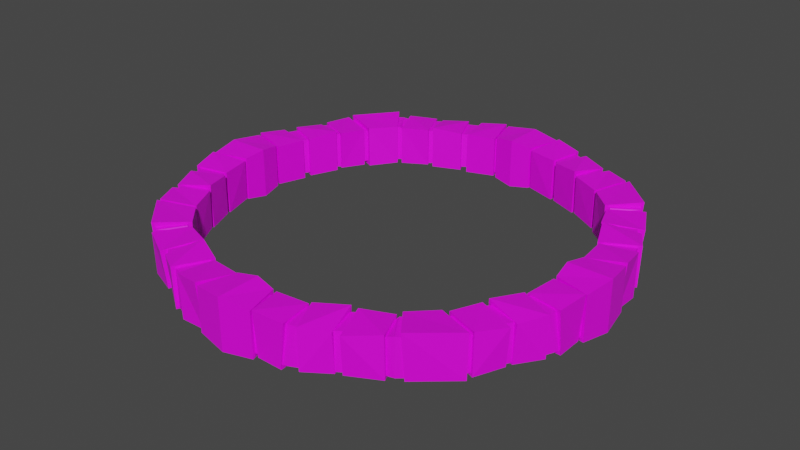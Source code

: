 # Source: FountainCirclePiece.blend  (saved by Blender 3.3.6; exported with 4.5.12 LTS)
import bpy
from mathutils import Matrix  # noqa: F401  (used for matrix-valued properties, if any)

bpy.ops.wm.read_factory_settings(use_empty=True)
scene = bpy.context.scene
scene.name = 'Scene'

# ---- collections
col_collection = bpy.data.collections.new('Collection'); scene.collection.children.link(col_collection)

# ---- images (referenced by path relative to the original .blend; pixels are not part of the script)
import os
ASSET_DIR = os.environ.get("B2B_ASSET_DIR", "")  # directory of the original .blend (textures are referenced by path, not embedded)
HERE = os.path.dirname(os.path.abspath(__file__))  # packed textures are extracted next to this script under _unpacked/

def load_image(name, relpath, width, height, colorspace="sRGB"):
    """Load a texture the original file referenced (path relative to the .blend, or extracted next to this script)."""
    p = next((c for c in (os.path.join(HERE, relpath), os.path.join(ASSET_DIR, relpath)) if relpath and os.path.exists(c)), "")
    if p:
        img = bpy.data.images.load(p, check_existing=True)
        img.name = name
    else:  # same state as the original file: an image datablock whose file is absent (Cycles renders it pink)
        img = bpy.data.images.new(name, width, height)
        img.source = "FILE"
        img.filepath = "//" + (relpath or name)
    img.colorspace_settings.name = colorspace
    return img
img_new_piskel_png_001 = load_image('New Piskel.png.001', 'New Piskel.png', 1024, 1024, 'sRGB')
img_smootholdmarble_png = load_image('SmoothOldMarble.png', 'SmoothOldMarble.png', 1024, 1024, 'sRGB')

# ---- materials (node trees are filled in below, after node groups)
mat_material_002 = bpy.data.materials.new('Material.002')
mat_material_002.use_transparent_shadow = False
mat_material_004 = bpy.data.materials.new('Material.004')
mat_material_004.use_transparent_shadow = False

# ---- material node trees
mat_material_002.use_nodes = True; mat_material_002.node_tree.nodes.clear()
_N = mat_material_002.node_tree.nodes; _L = mat_material_002.node_tree.links
n0 = _N.new('ShaderNodeBsdfPrincipled'); n0.name = 'Principled BSDF'; n0.location = (10, 300)
n0.distribution = 'GGX'
n0.subsurface_method = 'RANDOM_WALK_SKIN'
n0.inputs[3].default_value = 1.45
n0.inputs[27].default_value = (0.0, 0.0, 0.0, 1.0)
n0.inputs[28].default_value = 1.0
n1 = _N.new('ShaderNodeOutputMaterial'); n1.name = 'Material Output'; n1.location = (300, 300)
n2 = _N.new('ShaderNodeTexImage'); n2.name = 'Image Texture'; n2.location = (-477, 228)
n2.image = img_new_piskel_png_001
n2.interpolation = 'Closest'
_L.new(n0.outputs[0], n1.inputs[0])
_L.new(n2.outputs[0], n0.inputs[0])
n1.is_active_output = True
mat_material_004.use_nodes = True; mat_material_004.node_tree.nodes.clear()
_N = mat_material_004.node_tree.nodes; _L = mat_material_004.node_tree.links
n0 = _N.new('ShaderNodeBsdfPrincipled'); n0.name = 'Principled BSDF'; n0.location = (10, 300)
n0.distribution = 'GGX'
n0.subsurface_method = 'RANDOM_WALK_SKIN'
n0.inputs[3].default_value = 1.45
n0.inputs[27].default_value = (0.0, 0.0, 0.0, 1.0)
n0.inputs[28].default_value = 1.0
n1 = _N.new('ShaderNodeOutputMaterial'); n1.name = 'Material Output'; n1.location = (300, 300)
n2 = _N.new('ShaderNodeTexImage'); n2.name = 'Image Texture'; n2.location = (-503, 139)
n2.image = img_smootholdmarble_png
n2.interpolation = 'Closest'
_L.new(n0.outputs[0], n1.inputs[0])
_L.new(n2.outputs[0], n0.inputs[0])
n1.is_active_output = True

# ---- world
world_world = bpy.data.worlds.new('World'); scene.world = world_world
world_world.use_nodes = True; world_world.node_tree.nodes.clear()
_N = world_world.node_tree.nodes; _L = world_world.node_tree.links
n0 = _N.new('ShaderNodeOutputWorld'); n0.name = 'World Output'; n0.location = (300, 300)
n1 = _N.new('ShaderNodeBackground'); n1.name = 'Background'; n1.location = (10, 300)
n1.inputs[0].default_value = (0.05088, 0.05088, 0.05088, 1.0)
_L.new(n1.outputs[0], n0.inputs[0])
n0.is_active_output = True
world_world.color = (0.05088, 0.05088, 0.05088)
world_world.use_sun_shadow = False
world_world.sun_shadow_jitter_overblur = 0.0

# ---- meshes
me_plane_001 = bpy.data.meshes.new('Plane.001')
me_plane_001.from_pydata([(-7.095, 0.04333, 1.238), (-7.088, 0.04333, -0.377), (-5.732, 0.04662, 1.245), (-5.724, 0.04662, -0.37), (-6.821, -0.894, 1.023), (-6.816, -0.894, -0.1598), (-5.951, -0.6344, 1.028), (-5.945, -0.6344, -0.1546), (-6.803, -0.9681, 1.023), (-6.798, -0.9681, -0.1597), (-5.932, -0.7139, 1.028), (-5.927, -0.7139, -0.1545), (-6.935, -0.999, 1.196), (-6.807, -0.9703, -0.2542), (-5.8, -0.6827, 1.09), (-5.83, -0.6911, -0.2394), (-6.712, -1.883, 1.08), (-6.633, -1.865, -0.2715), (-5.619, -1.646, 1.065), (-5.585, -1.639, -0.2829), (-6.593, -1.855, 1.024), (-6.588, -1.855, -0.1588), (-5.707, -1.667, 1.029), (-5.701, -1.667, -0.1537), (-6.415, -2.233, 1.024), (-6.41, -2.234, -0.1581), (-5.584, -1.858, 1.029), (-5.578, -1.859, -0.1535), (-6.531, -2.281, 1.097), (-6.495, -2.269, -0.21), (-5.481, -1.816, 1.08), (-5.486, -1.821, -0.2288), (-6.175, -3.119, 1.027), (-6.068, -3.079, -0.2137), (-5.122, -2.727, 1.178), (-5.113, -2.726, -0.231), (-6.067, -3.074, 1.026), (-6.062, -3.074, -0.1562), (-5.211, -2.762, 1.031), (-5.205, -2.763, -0.1517), (-5.942, -3.263, 1.027), (-5.937, -3.264, -0.1557), (-5.108, -2.894, 1.031), (-5.102, -2.895, -0.1515), (-6.14, -3.358, 1.032), (-6.027, -3.307, -0.1733), (-5.015, -2.849, 1.087), (-5.041, -2.865, -0.1774), (-5.697, -4.182, 1.085), (-5.669, -4.172, -0.2258), (-4.614, -3.742, 1.034), (-4.607, -3.743, -0.2419), (-5.614, -4.142, 0.9934), (-5.589, -4.134, -0.1386), (-4.699, -3.784, 0.9487), (-4.693, -3.784, -0.1527), (-6.933, -0.9204, 1.137), (-6.927, -0.9204, -0.2746), (-5.832, -0.6061, 1.143), (-5.825, -0.6061, -0.2686), (0.02606, -7.057, 1.238), (0.02606, -7.05, -0.377), (0.02793, -5.692, 1.245), (0.02793, -5.684, -0.37), (4.48, -3.777, -0.2839), (4.488, -3.777, 1.074), (5.655, -4.251, 1.128), (5.625, -4.241, -0.2669), (3.766, -4.674, -0.1527), (3.765, -4.681, 0.9487), (4.108, -5.459, -0.1386), (4.115, -5.484, 0.9934), (0.9646, -6.784, 1.023), (0.9646, -6.778, -0.1598), (0.7102, -5.911, 1.028), (0.7102, -5.905, -0.1546), (1.039, -6.766, 1.023), (1.039, -6.761, -0.1597), (0.7897, -5.892, 1.028), (0.7897, -5.887, -0.1545), (1.069, -6.897, 1.196), (1.041, -6.77, -0.2542), (0.7584, -5.76, 1.09), (0.7668, -5.789, -0.2394), (1.959, -6.732, 1.08), (1.854, -6.766, -0.2715), (1.764, -5.632, 1.065), (1.758, -5.598, -0.2829), (1.934, -6.613, 1.024), (1.844, -6.721, -0.1588), (1.783, -5.721, 1.029), (1.783, -5.715, -0.1537), (2.264, -6.54, 1.024), (2.264, -6.535, -0.1581), (1.846, -5.665, 1.029), (1.847, -5.659, -0.1535), (2.325, -6.65, 1.097), (2.309, -6.616, -0.21), (1.793, -5.567, 1.08), (1.799, -5.572, -0.2288), (3.071, -6.221, 1.027), (3.035, -6.113, -0.2137), (2.742, -5.146, 1.178), (2.742, -5.136, -0.231), (3.03, -6.112, 1.026), (3.031, -6.107, -0.1562), (2.774, -5.236, 1.031), (2.775, -5.23, -0.1517), (3.225, -5.996, 1.027), (3.226, -5.99, -0.1557), (2.91, -5.139, 1.031), (2.911, -5.134, -0.1515), (3.311, -6.198, 1.032), (3.265, -6.082, -0.1733), (2.869, -5.044, 1.087), (2.884, -5.071, -0.1774), (3.729, -4.586, -0.2419), (3.728, -4.594, 1.034), (4.143, -5.54, -0.2258), (4.151, -5.568, 1.085), (3.845, -4.504, -0.2342), (3.82, -4.481, 1.096), (4.51, -5.246, -0.2461), (4.504, -5.382, 1.204), (0.9909, -6.896, 1.137), (0.9909, -6.889, -0.2746), (0.6818, -5.792, 1.143), (0.6818, -5.785, -0.2686), (-5.505, -4.27, -0.1386), (-5.529, -4.278, 0.9934), (-4.61, -3.927, 0.9487), (-4.603, -3.928, -0.1527), (-4.321, -5.482, 1.031), (-4.323, -5.477, -0.1519), (-3.838, -4.728, 1.033), (-3.841, -4.723, -0.1494), (-4.455, -5.4, 1.031), (-4.5, -5.324, -0.1516), (-3.902, -4.677, 1.033), (-3.904, -4.672, -0.1491), (-4.501, -5.467, 1.204), (-4.506, -5.331, -0.2461), (-3.817, -4.571, 1.096), (-3.842, -4.594, -0.2342), (-0.9129, -6.784, 1.023), (-0.9129, -6.778, -0.1598), (-0.6548, -5.911, 1.028), (-0.6548, -5.905, -0.1546), (-0.9869, -6.766, 1.023), (-0.9869, -6.761, -0.1597), (-0.7343, -5.892, 1.028), (-0.7343, -5.887, -0.1545), (-1.018, -6.897, 1.196), (-0.9892, -6.77, -0.2542), (-0.703, -5.76, 1.09), (-0.7114, -5.789, -0.2394), (-1.908, -6.732, 1.08), (-1.802, -6.766, -0.2715), (-1.708, -5.632, 1.065), (-1.702, -5.598, -0.2829), (-1.882, -6.613, 1.024), (-1.793, -6.721, -0.1588), (-1.727, -5.721, 1.029), (-1.728, -5.715, -0.1537), (-2.213, -6.54, 1.024), (-2.213, -6.535, -0.1581), (-1.791, -5.665, 1.029), (-1.791, -5.659, -0.1535), (-2.273, -6.65, 1.097), (-2.258, -6.616, -0.21), (-1.737, -5.567, 1.08), (-1.743, -5.572, -0.2288), (-3.019, -6.221, 1.027), (-2.983, -6.113, -0.2137), (-2.687, -5.146, 1.178), (-2.687, -5.136, -0.231), (-2.978, -6.112, 1.026), (-2.979, -6.107, -0.1562), (-2.718, -5.236, 1.031), (-2.719, -5.23, -0.1517), (-3.173, -5.996, 1.027), (-3.174, -5.99, -0.1557), (-2.854, -5.139, 1.031), (-2.856, -5.134, -0.1515), (-3.259, -6.198, 1.032), (-3.213, -6.082, -0.1733), (-2.814, -5.044, 1.087), (-2.829, -5.071, -0.1774), (-4.2, -5.706, 1.085), (-4.192, -5.678, -0.2258), (-3.724, -4.683, 1.034), (-3.725, -4.676, -0.2419), (-4.164, -5.621, 0.9934), (-4.157, -5.596, -0.1386), (-3.762, -4.771, 0.9487), (-3.762, -4.764, -0.1527), (-0.9392, -6.896, 1.137), (-0.9392, -6.889, -0.2746), (-0.6264, -5.792, 1.143), (-0.6264, -5.785, -0.2686), (-6.821, 0.9804, 1.023), (-6.816, 0.9804, -0.1598), (-5.951, 0.7273, 1.028), (-5.945, 0.7273, -0.1546), (-6.803, 1.054, 1.023), (-6.798, 1.054, -0.1597), (-5.932, 0.8068, 1.028), (-5.927, 0.8068, -0.1545), (-6.935, 1.085, 1.196), (-6.807, 1.057, -0.2542), (-5.8, 0.7756, 1.09), (-5.83, 0.7839, -0.2394), (-6.712, 1.969, 1.08), (-6.633, 1.952, -0.2715), (-5.619, 1.739, 1.065), (-5.585, 1.732, -0.2829), (-6.593, 1.941, 1.024), (-6.588, 1.941, -0.1588), (-5.707, 1.76, 1.029), (-5.701, 1.76, -0.1537), (-6.415, 2.319, 1.024), (-6.41, 2.32, -0.1581), (-5.584, 1.951, 1.029), (-5.578, 1.952, -0.1535), (-6.531, 2.367, 1.097), (-6.495, 2.355, -0.21), (-5.481, 1.909, 1.08), (-5.486, 1.914, -0.2288), (-6.175, 3.206, 1.027), (-6.068, 3.165, -0.2137), (-5.122, 2.819, 1.178), (-5.113, 2.819, -0.231), (-6.067, 3.16, 1.026), (-6.062, 3.161, -0.1562), (-5.211, 2.855, 1.031), (-5.205, 2.855, -0.1517), (-5.942, 3.349, 1.027), (-5.937, 3.35, -0.1557), (-5.108, 2.987, 1.031), (-5.102, 2.988, -0.1515), (-6.14, 3.444, 1.032), (-6.027, 3.394, -0.1733), (-5.015, 2.942, 1.087), (-5.041, 2.958, -0.1774), (-6.933, 1.007, 1.137), (-6.927, 1.007, -0.2746), (-5.832, 0.6989, 1.143), (-5.825, 0.6989, -0.2686), (-5.622, -4.326, -0.2669), (-5.651, -4.336, 1.128), (-4.484, -3.867, 1.074), (-4.477, -3.867, -0.2839), (-0.04333, 7.095, 1.238), (-0.04333, 7.088, -0.377), (-0.04662, 5.732, 1.245), (-0.04662, 5.724, -0.37), (0.894, 6.821, 1.023), (0.894, 6.816, -0.1598), (0.6344, 5.951, 1.028), (0.6344, 5.945, -0.1546), (0.9681, 6.803, 1.023), (0.9681, 6.798, -0.1597), (0.7139, 5.932, 1.028), (0.7139, 5.927, -0.1545), (0.999, 6.935, 1.196), (0.9703, 6.807, -0.2542), (0.6827, 5.8, 1.09), (0.6911, 5.83, -0.2394), (1.883, 6.712, 1.08), (1.865, 6.633, -0.2715), (1.646, 5.619, 1.065), (1.639, 5.585, -0.2829), (1.855, 6.593, 1.024), (1.855, 6.588, -0.1588), (1.667, 5.707, 1.029), (1.667, 5.701, -0.1537), (2.233, 6.415, 1.024), (2.234, 6.41, -0.1581), (1.858, 5.584, 1.029), (1.859, 5.578, -0.1535), (2.281, 6.531, 1.097), (2.269, 6.495, -0.21), (1.816, 5.481, 1.08), (1.821, 5.486, -0.2288), (3.119, 6.175, 1.027), (3.079, 6.068, -0.2137), (2.727, 5.122, 1.178), (2.726, 5.113, -0.231), (3.074, 6.067, 1.026), (3.074, 6.062, -0.1562), (2.762, 5.211, 1.031), (2.763, 5.205, -0.1517), (3.263, 5.942, 1.027), (3.264, 5.937, -0.1557), (2.894, 5.108, 1.031), (2.895, 5.102, -0.1515), (3.358, 6.14, 1.032), (3.307, 6.027, -0.1733), (2.849, 5.015, 1.087), (2.865, 5.041, -0.1774), (4.182, 5.697, 1.085), (4.172, 5.669, -0.2258), (3.743, 4.614, 1.034), (3.743, 4.607, -0.2419), (4.142, 5.614, 0.9934), (4.134, 5.589, -0.1386), (3.784, 4.699, 0.9487), (3.784, 4.693, -0.1527), (0.9204, 6.933, 1.137), (0.9204, 6.927, -0.2746), (0.6061, 5.832, 1.143), (0.6061, 5.825, -0.2686), (7.057, -0.02605, 1.238), (7.05, -0.02605, -0.377), (5.692, -0.02793, 1.245), (5.684, -0.02793, -0.37), (3.907, -4.582, -0.1491), (3.905, -4.587, 1.033), (4.503, -5.239, -0.1516), (4.458, -5.315, 1.031), (3.844, -4.633, -0.1494), (3.842, -4.638, 1.033), (4.327, -5.392, -0.1519), (4.325, -5.397, 1.031), (4.607, -3.838, -0.1527), (4.613, -3.837, 0.9487), (5.533, -4.193, 0.9934), (5.508, -4.185, -0.1386), (6.784, -0.9646, 1.023), (6.778, -0.9646, -0.1598), (5.911, -0.7101, 1.028), (5.905, -0.7101, -0.1546), (6.766, -1.039, 1.023), (6.761, -1.039, -0.1597), (5.892, -0.7897, 1.028), (5.887, -0.7897, -0.1545), (6.897, -1.069, 1.196), (6.77, -1.041, -0.2542), (5.76, -0.7584, 1.09), (5.789, -0.7668, -0.2394), (6.732, -1.959, 1.08), (6.766, -1.854, -0.2715), (5.632, -1.764, 1.065), (5.598, -1.758, -0.2829), (6.613, -1.934, 1.024), (6.721, -1.844, -0.1588), (5.721, -1.783, 1.029), (5.715, -1.783, -0.1537), (6.54, -2.264, 1.024), (6.535, -2.264, -0.1581), (5.665, -1.846, 1.029), (5.659, -1.847, -0.1535), (6.65, -2.325, 1.097), (6.616, -2.309, -0.21), (5.567, -1.793, 1.08), (5.572, -1.799, -0.2288), (6.221, -3.071, 1.027), (6.113, -3.035, -0.2137), (5.146, -2.742, 1.178), (5.136, -2.742, -0.231), (6.112, -3.03, 1.026), (6.107, -3.031, -0.1562), (5.236, -2.774, 1.031), (5.23, -2.775, -0.1517), (5.996, -3.225, 1.027), (5.99, -3.226, -0.1557), (5.139, -2.91, 1.031), (5.134, -2.911, -0.1515), (6.198, -3.311, 1.032), (6.082, -3.265, -0.1733), (5.044, -2.869, 1.087), (5.071, -2.884, -0.1774), (4.696, -3.694, -0.1527), (4.703, -3.694, 0.9487), (5.593, -4.049, -0.1386), (5.618, -4.057, 0.9934), (4.61, -3.653, -0.2419), (4.617, -3.653, 1.034), (5.673, -4.087, -0.2258), (5.7, -4.097, 1.085), (6.896, -0.9909, 1.137), (6.889, -0.9909, -0.2746), (5.792, -0.6818, 1.143), (5.785, -0.6818, -0.2686), (4.27, 5.505, -0.1386), (4.278, 5.529, 0.9934), (3.927, 4.61, 0.9487), (3.928, 4.603, -0.1527), (5.482, 4.321, 1.031), (5.477, 4.323, -0.1519), (4.728, 3.838, 1.033), (4.723, 3.841, -0.1494), (5.4, 4.455, 1.031), (5.324, 4.5, -0.1516), (4.677, 3.902, 1.033), (4.672, 3.904, -0.1491), (5.467, 4.501, 1.204), (5.331, 4.506, -0.2461), (4.571, 3.817, 1.096), (4.594, 3.842, -0.2342), (6.784, 0.9129, 1.023), (6.778, 0.9129, -0.1598), (5.911, 0.6548, 1.028), (5.905, 0.6548, -0.1546), (6.766, 0.9869, 1.023), (6.761, 0.9869, -0.1597), (5.892, 0.7343, 1.028), (5.887, 0.7343, -0.1545), (6.897, 1.018, 1.196), (6.77, 0.9892, -0.2542), (5.76, 0.703, 1.09), (5.789, 0.7114, -0.2394), (6.732, 1.908, 1.08), (6.766, 1.802, -0.2715), (5.632, 1.708, 1.065), (5.598, 1.702, -0.2829), (6.613, 1.882, 1.024), (6.721, 1.793, -0.1588), (5.721, 1.727, 1.029), (5.715, 1.728, -0.1537), (6.54, 2.213, 1.024), (6.535, 2.213, -0.1581), (5.665, 1.791, 1.029), (5.659, 1.791, -0.1535), (6.65, 2.273, 1.097), (6.616, 2.258, -0.21), (5.567, 1.737, 1.08), (5.572, 1.743, -0.2288), (6.221, 3.019, 1.027), (6.113, 2.983, -0.2137), (5.146, 2.687, 1.178), (5.136, 2.687, -0.231), (6.112, 2.978, 1.026), (6.107, 2.979, -0.1562), (5.236, 2.718, 1.031), (5.23, 2.719, -0.1517), (5.996, 3.173, 1.027), (5.99, 3.174, -0.1557), (5.139, 2.854, 1.031), (5.134, 2.856, -0.1515), (6.198, 3.259, 1.032), (6.082, 3.213, -0.1733), (5.044, 2.814, 1.087), (5.071, 2.829, -0.1774), (5.706, 4.2, 1.085), (5.678, 4.192, -0.2258), (4.683, 3.724, 1.034), (4.676, 3.725, -0.2419), (5.621, 4.164, 0.9934), (5.596, 4.157, -0.1386), (4.771, 3.762, 0.9487), (4.764, 3.762, -0.1527), (6.896, 0.9392, 1.137), (6.889, 0.9392, -0.2746), (5.792, 0.6264, 1.143), (5.785, 0.6264, -0.2686), (-0.9804, 6.821, 1.023), (-0.9804, 6.816, -0.1598), (-0.7273, 5.951, 1.028), (-0.7273, 5.945, -0.1546), (-1.054, 6.803, 1.023), (-1.054, 6.798, -0.1597), (-0.8068, 5.932, 1.028), (-0.8068, 5.927, -0.1545), (-1.085, 6.935, 1.196), (-1.057, 6.807, -0.2542), (-0.7756, 5.8, 1.09), (-0.7839, 5.83, -0.2394), (-1.969, 6.712, 1.08), (-1.952, 6.633, -0.2715), (-1.739, 5.619, 1.065), (-1.732, 5.585, -0.2829), (-1.941, 6.593, 1.024), (-1.941, 6.588, -0.1588), (-1.76, 5.707, 1.029), (-1.76, 5.701, -0.1537), (-2.319, 6.415, 1.024), (-2.32, 6.41, -0.1581), (-1.951, 5.584, 1.029), (-1.952, 5.578, -0.1535), (-2.367, 6.531, 1.097), (-2.355, 6.495, -0.21), (-1.909, 5.481, 1.08), (-1.914, 5.486, -0.2288), (-3.206, 6.175, 1.027), (-3.165, 6.068, -0.2137), (-2.819, 5.122, 1.178), (-2.819, 5.113, -0.231), (-3.16, 6.067, 1.026), (-3.161, 6.062, -0.1562), (-2.855, 5.211, 1.031), (-2.855, 5.205, -0.1517), (-3.349, 5.942, 1.027), (-3.35, 5.937, -0.1557), (-2.987, 5.108, 1.031), (-2.988, 5.102, -0.1515), (-3.444, 6.14, 1.032), (-3.394, 6.027, -0.1733), (-2.942, 5.015, 1.087), (-2.958, 5.041, -0.1774), (-1.007, 6.933, 1.137), (-1.007, 6.927, -0.2746), (-0.6989, 5.832, 1.143), (-0.6989, 5.825, -0.2686), (4.326, 5.622, -0.2669), (4.336, 5.651, 1.128), (3.867, 4.484, 1.074), (3.867, 4.477, -0.2839), (-5.801, 4.198, 1.085), (-5.774, 4.188, -0.2258), (-4.724, 3.76, 1.034), (-4.717, 3.76, -0.2419), (-5.718, 4.158, 0.9934), (-5.694, 4.15, -0.1386), (-4.81, 3.801, 0.9487), (-4.803, 3.801, -0.1527), (-5.609, 4.286, -0.1386), (-5.634, 4.294, 0.9934), (-4.72, 3.944, 0.9487), (-4.714, 3.945, -0.1527), (-4.426, 5.498, 1.031), (-4.428, 5.493, -0.1519), (-3.949, 4.745, 1.033), (-3.951, 4.74, -0.1494), (-4.559, 5.415, 1.031), (-4.604, 5.34, -0.1516), (-4.012, 4.694, 1.033), (-4.015, 4.689, -0.1491), (-4.605, 5.482, 1.204), (-4.611, 5.347, -0.2461), (-3.927, 4.589, 1.096), (-3.952, 4.611, -0.2342), (-4.252, 5.669, 1.085), (-4.244, 5.641, -0.2258), (-3.835, 4.701, 1.034), (-3.836, 4.693, -0.2419), (-4.216, 5.584, 0.9934), (-4.209, 5.56, -0.1386), (-3.872, 4.788, 0.9487), (-3.873, 4.781, -0.1527), (-5.726, 4.342, -0.2669), (-5.756, 4.352, 1.128), (-4.595, 3.884, 1.074), (-4.587, 3.884, -0.2839)], [], [(7, 11, 9, 5), (4, 8, 10, 6), (6, 10, 11, 7), (5, 9, 8, 4), (8, 9, 13, 12), (9, 11, 15, 13), (11, 10, 14, 15), (10, 8, 12, 14), (14, 18, 19, 15), (13, 17, 16, 12), (15, 19, 17, 13), (12, 16, 18, 14), (16, 17, 21, 20), (18, 16, 20, 22), (19, 18, 22, 23), (17, 19, 23, 21), (23, 27, 25, 21), (20, 24, 26, 22), (22, 26, 27, 23), (21, 25, 24, 20), (24, 25, 29, 28), (25, 27, 31, 29), (27, 26, 30, 31), (26, 24, 28, 30), (30, 34, 35, 31), (29, 33, 32, 28), (31, 35, 33, 29), (28, 32, 34, 30), (32, 33, 37, 36), (34, 32, 36, 38), (35, 34, 38, 39), (33, 35, 39, 37), (39, 43, 41, 37), (36, 40, 42, 38), (38, 42, 43, 39), (37, 41, 40, 36), (40, 41, 45, 44), (41, 43, 47, 45), (43, 42, 46, 47), (42, 40, 44, 46), (46, 50, 51, 47), (45, 49, 48, 44), (47, 51, 49, 45), (44, 48, 50, 46), (7, 59, 58, 6), (5, 57, 59, 7), (4, 56, 57, 5), (6, 58, 56, 4), (59, 3, 2, 58), (58, 2, 0, 56), (56, 0, 1, 57), (57, 1, 3, 59), (123, 122, 67, 66), (120, 121, 65, 64), (324, 64, 65, 325), (326, 66, 67, 327), (327, 67, 64, 324), (325, 65, 66, 326), (75, 79, 77, 73), (72, 76, 78, 74), (74, 78, 79, 75), (73, 77, 76, 72), (76, 77, 81, 80), (77, 79, 83, 81), (79, 78, 82, 83), (78, 76, 80, 82), (82, 86, 87, 83), (81, 85, 84, 80), (83, 87, 85, 81), (80, 84, 86, 82), (84, 85, 89, 88), (86, 84, 88, 90), (87, 86, 90, 91), (85, 87, 91, 89), (91, 95, 93, 89), (88, 92, 94, 90), (90, 94, 95, 91), (89, 93, 92, 88), (92, 93, 97, 96), (93, 95, 99, 97), (95, 94, 98, 99), (94, 92, 96, 98), (98, 102, 103, 99), (97, 101, 100, 96), (99, 103, 101, 97), (96, 100, 102, 98), (100, 101, 105, 104), (102, 100, 104, 106), (103, 102, 106, 107), (101, 103, 107, 105), (107, 111, 109, 105), (104, 108, 110, 106), (106, 110, 111, 107), (105, 109, 108, 104), (108, 109, 113, 112), (109, 111, 115, 113), (111, 110, 114, 115), (110, 108, 112, 114), (373, 372, 324, 325), (372, 374, 327, 324), (374, 375, 326, 327), (375, 373, 325, 326), (121, 123, 66, 65), (122, 120, 64, 67), (75, 127, 126, 74), (73, 125, 127, 75), (72, 124, 125, 73), (74, 126, 124, 72), (127, 63, 62, 126), (126, 62, 60, 124), (124, 60, 61, 125), (125, 61, 63, 127), (135, 133, 137, 139), (132, 134, 138, 136), (134, 135, 139, 138), (133, 132, 136, 137), (136, 140, 141, 137), (137, 141, 143, 139), (139, 143, 142, 138), (138, 142, 140, 136), (147, 145, 149, 151), (144, 146, 150, 148), (146, 147, 151, 150), (145, 144, 148, 149), (148, 152, 153, 149), (149, 153, 155, 151), (151, 155, 154, 150), (150, 154, 152, 148), (154, 155, 159, 158), (153, 152, 156, 157), (155, 153, 157, 159), (152, 154, 158, 156), (156, 160, 161, 157), (158, 162, 160, 156), (159, 163, 162, 158), (157, 161, 163, 159), (163, 161, 165, 167), (160, 162, 166, 164), (162, 163, 167, 166), (161, 160, 164, 165), (164, 168, 169, 165), (165, 169, 171, 167), (167, 171, 170, 166), (166, 170, 168, 164), (170, 171, 175, 174), (169, 168, 172, 173), (171, 169, 173, 175), (168, 170, 174, 172), (172, 176, 177, 173), (174, 178, 176, 172), (175, 179, 178, 174), (173, 177, 179, 175), (179, 177, 181, 183), (176, 178, 182, 180), (178, 179, 183, 182), (177, 176, 180, 181), (180, 184, 185, 181), (181, 185, 187, 183), (183, 187, 186, 182), (182, 186, 184, 180), (186, 187, 191, 190), (185, 184, 188, 189), (187, 185, 189, 191), (184, 186, 190, 188), (132, 192, 194, 134), (133, 193, 192, 132), (135, 195, 193, 133), (134, 194, 195, 135), (147, 146, 198, 199), (145, 147, 199, 197), (144, 145, 197, 196), (146, 144, 196, 198), (199, 198, 62, 63), (198, 196, 60, 62), (196, 197, 61, 60), (197, 199, 63, 61), (203, 201, 205, 207), (200, 202, 206, 204), (202, 203, 207, 206), (201, 200, 204, 205), (204, 208, 209, 205), (205, 209, 211, 207), (207, 211, 210, 206), (206, 210, 208, 204), (210, 211, 215, 214), (209, 208, 212, 213), (211, 209, 213, 215), (208, 210, 214, 212), (212, 216, 217, 213), (214, 218, 216, 212), (215, 219, 218, 214), (213, 217, 219, 215), (219, 217, 221, 223), (216, 218, 222, 220), (218, 219, 223, 222), (217, 216, 220, 221), (220, 224, 225, 221), (221, 225, 227, 223), (223, 227, 226, 222), (222, 226, 224, 220), (226, 227, 231, 230), (225, 224, 228, 229), (227, 225, 229, 231), (224, 226, 230, 228), (228, 232, 233, 229), (230, 234, 232, 228), (231, 235, 234, 230), (229, 233, 235, 231), (235, 233, 237, 239), (232, 234, 238, 236), (234, 235, 239, 238), (233, 232, 236, 237), (236, 240, 241, 237), (237, 241, 243, 239), (239, 243, 242, 238), (238, 242, 240, 236), (499, 498, 534, 535), (496, 497, 533, 532), (497, 499, 535, 533), (498, 496, 532, 534), (203, 202, 246, 247), (201, 203, 247, 245), (200, 201, 245, 244), (202, 200, 244, 246), (247, 246, 2, 3), (246, 244, 0, 2), (244, 245, 1, 0), (245, 247, 3, 1), (51, 55, 53, 49), (50, 54, 55, 51), (48, 52, 54, 50), (49, 53, 52, 48), (54, 130, 131, 55), (53, 128, 129, 52), (55, 131, 128, 53), (52, 129, 130, 54), (128, 131, 251, 248), (129, 128, 248, 249), (131, 130, 250, 251), (130, 129, 249, 250), (143, 251, 250, 142), (141, 248, 251, 143), (140, 249, 248, 141), (142, 250, 249, 140), (259, 257, 261, 263), (256, 258, 262, 260), (258, 259, 263, 262), (257, 256, 260, 261), (260, 264, 265, 261), (261, 265, 267, 263), (263, 267, 266, 262), (262, 266, 264, 260), (266, 267, 271, 270), (265, 264, 268, 269), (267, 265, 269, 271), (264, 266, 270, 268), (268, 272, 273, 269), (270, 274, 272, 268), (271, 275, 274, 270), (269, 273, 275, 271), (275, 273, 277, 279), (272, 274, 278, 276), (274, 275, 279, 278), (273, 272, 276, 277), (276, 280, 281, 277), (277, 281, 283, 279), (279, 283, 282, 278), (278, 282, 280, 276), (282, 283, 287, 286), (281, 280, 284, 285), (283, 281, 285, 287), (280, 282, 286, 284), (284, 288, 289, 285), (286, 290, 288, 284), (287, 291, 290, 286), (285, 289, 291, 287), (291, 289, 293, 295), (288, 290, 294, 292), (290, 291, 295, 294), (289, 288, 292, 293), (292, 296, 297, 293), (293, 297, 299, 295), (295, 299, 298, 294), (294, 298, 296, 292), (298, 299, 303, 302), (297, 296, 300, 301), (299, 297, 301, 303), (296, 298, 302, 300), (259, 258, 310, 311), (257, 259, 311, 309), (256, 257, 309, 308), (258, 256, 308, 310), (311, 310, 254, 255), (310, 308, 252, 254), (308, 309, 253, 252), (309, 311, 255, 253), (320, 322, 70, 68), (379, 377, 373, 375), (323, 321, 69, 71), (376, 378, 374, 372), (316, 317, 121, 120), (318, 316, 120, 122), (319, 318, 122, 123), (317, 319, 123, 121), (331, 329, 333, 335), (328, 330, 334, 332), (330, 331, 335, 334), (329, 328, 332, 333), (332, 336, 337, 333), (333, 337, 339, 335), (335, 339, 338, 334), (334, 338, 336, 332), (338, 339, 343, 342), (337, 336, 340, 341), (339, 337, 341, 343), (336, 338, 342, 340), (340, 344, 345, 341), (342, 346, 344, 340), (343, 347, 346, 342), (341, 345, 347, 343), (347, 345, 349, 351), (344, 346, 350, 348), (346, 347, 351, 350), (345, 344, 348, 349), (348, 352, 353, 349), (349, 353, 355, 351), (351, 355, 354, 350), (350, 354, 352, 348), (354, 355, 359, 358), (353, 352, 356, 357), (355, 353, 357, 359), (352, 354, 358, 356), (356, 360, 361, 357), (358, 362, 360, 356), (359, 363, 362, 358), (357, 361, 363, 359), (363, 361, 365, 367), (360, 362, 366, 364), (362, 363, 367, 366), (361, 360, 364, 365), (364, 368, 369, 365), (365, 369, 371, 367), (367, 371, 370, 366), (366, 370, 368, 364), (320, 316, 318, 322), (321, 317, 316, 320), (323, 319, 317, 321), (322, 318, 319, 323), (378, 379, 375, 374), (377, 376, 372, 373), (321, 320, 68, 69), (322, 323, 71, 70), (331, 330, 382, 383), (329, 331, 383, 381), (328, 329, 381, 380), (330, 328, 380, 382), (383, 382, 314, 315), (382, 380, 312, 314), (380, 381, 313, 312), (381, 383, 315, 313), (391, 395, 393, 389), (388, 392, 394, 390), (390, 394, 395, 391), (389, 393, 392, 388), (392, 393, 397, 396), (393, 395, 399, 397), (395, 394, 398, 399), (394, 392, 396, 398), (403, 407, 405, 401), (400, 404, 406, 402), (402, 406, 407, 403), (401, 405, 404, 400), (404, 405, 409, 408), (405, 407, 411, 409), (407, 406, 410, 411), (406, 404, 408, 410), (410, 414, 415, 411), (409, 413, 412, 408), (411, 415, 413, 409), (408, 412, 414, 410), (412, 413, 417, 416), (414, 412, 416, 418), (415, 414, 418, 419), (413, 415, 419, 417), (419, 423, 421, 417), (416, 420, 422, 418), (418, 422, 423, 419), (417, 421, 420, 416), (420, 421, 425, 424), (421, 423, 427, 425), (423, 422, 426, 427), (422, 420, 424, 426), (426, 430, 431, 427), (425, 429, 428, 424), (427, 431, 429, 425), (424, 428, 430, 426), (428, 429, 433, 432), (430, 428, 432, 434), (431, 430, 434, 435), (429, 431, 435, 433), (435, 439, 437, 433), (432, 436, 438, 434), (434, 438, 439, 435), (433, 437, 436, 432), (436, 437, 441, 440), (437, 439, 443, 441), (439, 438, 442, 443), (438, 436, 440, 442), (442, 446, 447, 443), (441, 445, 444, 440), (443, 447, 445, 441), (440, 444, 446, 442), (388, 390, 450, 448), (389, 388, 448, 449), (391, 389, 449, 451), (390, 391, 451, 450), (403, 455, 454, 402), (401, 453, 455, 403), (400, 452, 453, 401), (402, 454, 452, 400), (455, 315, 314, 454), (454, 314, 312, 452), (452, 312, 313, 453), (453, 313, 315, 455), (459, 463, 461, 457), (456, 460, 462, 458), (458, 462, 463, 459), (457, 461, 460, 456), (460, 461, 465, 464), (461, 463, 467, 465), (463, 462, 466, 467), (462, 460, 464, 466), (466, 470, 471, 467), (465, 469, 468, 464), (467, 471, 469, 465), (464, 468, 470, 466), (468, 469, 473, 472), (470, 468, 472, 474), (471, 470, 474, 475), (469, 471, 475, 473), (475, 479, 477, 473), (472, 476, 478, 474), (474, 478, 479, 475), (473, 477, 476, 472), (476, 477, 481, 480), (477, 479, 483, 481), (479, 478, 482, 483), (478, 476, 480, 482), (482, 486, 487, 483), (481, 485, 484, 480), (483, 487, 485, 481), (480, 484, 486, 482), (484, 485, 489, 488), (486, 484, 488, 490), (487, 486, 490, 491), (485, 487, 491, 489), (491, 495, 493, 489), (488, 492, 494, 490), (490, 494, 495, 491), (489, 493, 492, 488), (492, 493, 497, 496), (493, 495, 499, 497), (495, 494, 498, 499), (494, 492, 496, 498), (243, 511, 510, 242), (240, 508, 509, 241), (241, 509, 511, 243), (242, 510, 508, 240), (459, 503, 502, 458), (457, 501, 503, 459), (456, 500, 501, 457), (458, 502, 500, 456), (503, 255, 254, 502), (502, 254, 252, 500), (500, 252, 253, 501), (501, 253, 255, 503), (303, 301, 305, 307), (302, 303, 307, 306), (300, 302, 306, 304), (301, 300, 304, 305), (306, 307, 387, 386), (305, 304, 385, 384), (307, 305, 384, 387), (304, 306, 386, 385), (384, 504, 507, 387), (385, 505, 504, 384), (387, 507, 506, 386), (386, 506, 505, 385), (399, 398, 506, 507), (397, 399, 507, 504), (396, 397, 504, 505), (398, 396, 505, 506), (523, 527, 525, 521), (520, 524, 526, 522), (522, 526, 527, 523), (521, 525, 524, 520), (524, 525, 529, 528), (525, 527, 531, 529), (527, 526, 530, 531), (526, 524, 528, 530), (520, 522, 538, 536), (521, 520, 536, 537), (523, 521, 537, 539), (522, 523, 539, 538), (511, 509, 513, 515), (510, 511, 515, 514), (508, 510, 514, 512), (509, 508, 512, 513), (514, 515, 519, 518), (513, 512, 517, 516), (515, 513, 516, 519), (512, 514, 518, 517), (516, 540, 543, 519), (517, 541, 540, 516), (519, 543, 542, 518), (518, 542, 541, 517), (531, 530, 542, 543), (529, 531, 543, 540), (528, 529, 540, 541), (530, 528, 541, 542), (113, 115, 116, 118), (115, 114, 117, 116), (114, 112, 119, 117), (112, 113, 118, 119), (70, 118, 116, 68), (68, 116, 117, 69), (69, 117, 119, 71), (71, 119, 118, 70), (369, 378, 376, 371), (368, 379, 378, 369), (371, 376, 377, 370), (370, 377, 379, 368), (532, 536, 538, 534), (534, 538, 539, 535), (535, 539, 537, 533), (533, 537, 536, 532), (446, 450, 451, 447), (444, 448, 450, 446), (447, 451, 449, 445), (445, 449, 448, 444)])
me_plane_001.polygons.foreach_set('material_index', [0, 0, 1, 0, 0, 0, 1, 0, 1, 0, 0, 0, 0, 0, 1, 0, 0, 0, 1, 0, 0, 0, 1, 0, 1, 0, 0, 0, 0, 0, 1, 0, 0, 0, 1, 0, 0, 0, 1, 0, 1, 0, 0, 0, 1, 0, 0, 0, 1, 0, 0, 0, 0, 1, 1, 0, 0, 0, 0, 0, 1, 0, 0, 0, 1, 0, 1, 0, 0, 0, 0, 0, 1, 0, 0, 0, 1, 0, 0, 0, 1, 0, 1, 0, 0, 0, 0, 0, 1, 0, 0, 0, 1, 0, 0, 0, 1, 0, 1, 0, 0, 0, 0, 0, 1, 0, 0, 0, 1, 0, 0, 0, 0, 0, 1, 0, 0, 0, 1, 0, 0, 0, 1, 0, 0, 0, 1, 0, 1, 0, 0, 0, 0, 0, 1, 0, 0, 0, 1, 0, 0, 0, 1, 0, 1, 0, 0, 0, 0, 0, 1, 0, 0, 0, 1, 0, 0, 0, 1, 0, 1, 0, 0, 0, 0, 0, 0, 1, 1, 0, 0, 0, 1, 0, 0, 0, 0, 0, 1, 0, 0, 0, 1, 0, 1, 0, 0, 0, 0, 0, 1, 0, 0, 0, 1, 0, 0, 0, 1, 0, 1, 0, 0, 0, 0, 0, 1, 0, 0, 0, 1, 0, 0, 0, 1, 0, 1, 0, 0, 0, 1, 0, 0, 0, 1, 0, 0, 0, 0, 1, 0, 0, 1, 0, 0, 0, 0, 0, 1, 0, 1, 0, 0, 0, 0, 0, 1, 0, 0, 0, 1, 0, 1, 0, 0, 0, 0, 0, 1, 0, 0, 0, 1, 0, 0, 0, 1, 0, 1, 0, 0, 0, 0, 0, 1, 0, 0, 0, 1, 0, 0, 0, 1, 0, 1, 0, 0, 0, 1, 0, 0, 0, 1, 0, 0, 0, 0, 0, 0, 0, 1, 0, 0, 0, 0, 0, 1, 0, 0, 0, 1, 0, 1, 0, 0, 0, 0, 0, 1, 0, 0, 0, 1, 0, 0, 0, 1, 0, 1, 0, 0, 0, 0, 0, 1, 0, 0, 0, 1, 0, 0, 0, 1, 0, 0, 1, 0, 0, 0, 1, 1, 0, 1, 0, 0, 0, 1, 0, 0, 0, 0, 0, 1, 0, 0, 0, 1, 0, 0, 0, 1, 0, 0, 0, 1, 0, 1, 0, 0, 0, 0, 0, 1, 0, 0, 0, 1, 0, 0, 0, 1, 0, 1, 0, 0, 0, 0, 0, 1, 0, 0, 0, 1, 0, 0, 0, 1, 0, 1, 0, 0, 0, 0, 0, 0, 1, 1, 0, 0, 0, 1, 0, 0, 0, 0, 0, 1, 0, 0, 0, 1, 0, 1, 0, 0, 0, 0, 0, 1, 0, 0, 0, 1, 0, 0, 0, 1, 0, 1, 0, 0, 0, 0, 0, 1, 0, 0, 0, 1, 0, 0, 0, 1, 0, 1, 0, 0, 0, 1, 0, 0, 0, 1, 0, 0, 0, 0, 1, 0, 0, 1, 0, 0, 0, 0, 0, 1, 0, 1, 0, 0, 0, 0, 0, 1, 0, 0, 0, 1, 0, 0, 0, 0, 1, 0, 1, 0, 0, 1, 0, 0, 0, 0, 0, 1, 0, 1, 0, 0, 0, 0, 1, 0, 0, 0, 1, 0, 0, 0, 0, 1, 0, 0, 1, 0, 0, 1, 0, 0, 0])
_uv = me_plane_001.uv_layers.new(name='UVMap')
_uv.uv.foreach_set('vector', [-2.119, -0.2909, -2.107, -0.3188, -2.409, -0.469, -2.421, -0.443, 2.958, 1.48, 2.964, 1.456, 2.674, 1.399, 2.667, 1.425, 2.552, 5.883, 2.556, 5.909, 2.936, 5.844, 2.932, 5.818, 0.5512, -6.031, 0.5685, -6.039, 0.4394, -6.308, 0.4221, -6.299, 0.4394, -6.308, 0.5685, -6.039, 0.5838, -6.02, 0.4504, -6.362, -2.409, -0.469, -2.107, -0.3188, -2.059, -0.331, -2.397, -0.5022, 2.936, 5.844, 2.556, 5.909, 2.544, 5.956, 2.969, 5.871, 2.674, 1.399, 2.964, 1.456, 3.018, 1.409, 2.634, 1.371, 2.544, 5.956, 2.615, 6.268, 3.046, 6.182, 2.969, 5.871, 0.5838, -6.02, 0.7996, -6.1, 0.6753, -6.418, 0.4504, -6.362, -2.059, -0.331, -1.903, -0.6606, -2.27, -0.8171, -2.397, -0.5022, 3.018, 1.409, 3.053, 1.111, 2.692, 1.056, 2.634, 1.371, 0.6753, -6.418, 0.7996, -6.1, 0.8018, -6.13, 0.7089, -6.414, 2.692, 1.056, 3.053, 1.111, 3.016, 1.087, 2.723, 1.048, 3.046, 6.182, 2.615, 6.268, 2.632, 6.295, 3.011, 6.227, -2.27, -0.8171, -1.903, -0.6606, -1.926, -0.7221, -2.238, -0.8494, -1.926, -0.7221, -1.868, -0.7845, -2.148, -0.9763, -2.238, -0.8494, 3.016, 1.087, 3.002, 0.9517, 2.706, 0.9762, 2.723, 1.048, 2.632, 6.295, 2.645, 6.368, 3.025, 6.3, 3.011, 6.227, 0.8018, -6.13, 0.9022, -6.163, 0.8091, -6.447, 0.7089, -6.414, 0.8091, -6.447, 0.9022, -6.163, 0.9285, -6.158, 0.8333, -6.474, -2.148, -0.9763, -1.868, -0.7845, -1.822, -0.7869, -2.166, -1.012, 3.025, 6.3, 2.645, 6.368, 2.635, 6.406, 3.055, 6.328, 2.706, 0.9762, 3.002, 0.9517, 3.041, 0.9245, 2.668, 0.9627, 2.635, 6.406, 2.663, 6.726, 3.115, 6.641, 3.055, 6.328, 0.9285, -6.158, 1.15, -6.222, 1.059, -6.523, 0.8333, -6.474, -1.822, -0.7869, -1.63, -1.097, -1.96, -1.284, -2.166, -1.012, 3.041, 0.9245, 3.015, 0.6275, 2.645, 0.6426, 2.668, 0.9627, 1.059, -6.523, 1.15, -6.222, 1.148, -6.247, 1.086, -6.529, 2.645, 0.6426, 3.015, 0.6275, 2.976, 0.6233, 2.68, 0.5978, 3.115, 6.641, 2.663, 6.726, 2.716, 6.748, 3.095, 6.678, -1.96, -1.284, -1.63, -1.097, -1.649, -1.141, -1.948, -1.301, -1.649, -1.141, -1.604, -1.184, -1.892, -1.364, -1.948, -1.301, 2.976, 0.6233, 2.965, 0.5502, 2.668, 0.5449, 2.68, 0.5978, 2.716, 6.748, 2.726, 6.802, 3.105, 6.731, 3.095, 6.678, 1.148, -6.247, 1.203, -6.258, 1.141, -6.541, 1.086, -6.529, 1.141, -6.541, 1.203, -6.258, 1.227, -6.26, 1.193, -6.553, -1.892, -1.364, -1.604, -1.184, -1.577, -1.179, -1.92, -1.39, 3.105, 6.731, 2.726, 6.802, 2.714, 6.838, 3.118, 6.752, 2.668, 0.5449, 2.965, 0.5502, 3.036, 0.5484, 2.635, 0.5262, 2.714, 6.838, 2.799, 7.146, 3.206, 7.059, 3.118, 6.752, 1.227, -6.26, 1.456, -6.273, 1.419, -6.591, 1.193, -6.553, -1.577, -1.179, -1.374, -1.482, -1.745, -1.692, -1.92, -1.39, 3.036, 0.5484, 3.031, 0.2437, 2.653, 0.2077, 2.635, 0.5262, 2.932, 5.818, 2.962, 5.772, 2.508, 5.85, 2.552, 5.883, -2.421, -0.443, -2.478, -0.4242, -2.097, -0.2322, -2.119, -0.2909, 0.4221, -6.299, 0.3836, -6.313, 0.5376, -5.992, 0.5512, -6.031, 2.667, 1.425, 2.621, 1.454, 2.988, 1.524, 2.958, 1.48, 2.962, 5.772, 2.958, 5.554, 2.439, 5.643, 2.508, 5.85, 2.621, 1.454, 2.495, 1.632, 2.894, 1.83, 2.988, 1.524, 0.3836, -6.313, 0.1502, -6.23, 0.3265, -5.862, 0.5376, -5.992, -2.478, -0.4242, -2.605, -0.08134, -2.107, 0.01632, -2.097, -0.2322, -1.586, 2.829, -1.151, 2.512, -1.44, 2.039, -1.879, 2.309, 2.731, -3.498, 2.3, -3.548, 2.272, -3.232, 2.712, -3.184, 2.664, -3.143, 2.712, -3.184, 2.272, -3.232, 2.307, -3.183, -1.861, 2.241, -1.879, 2.309, -1.44, 2.039, -1.505, 2.022, 3.563, -0.04135, 3.615, -0.0852, 3.157, -0.1289, 3.205, -0.07582, -0.3373, -1.59, -0.2718, -1.588, -0.574, -1.909, -0.5731, -1.842, 2.158, -1.645, 2.18, -1.625, 2.42, -1.864, 2.399, -1.883, 1.496, -2.059, 1.47, -2.066, 1.41, -1.754, 1.437, -1.747, 2.536, -4.927, 2.531, -4.901, 2.91, -4.831, 2.915, -4.857, -0.08588, 3.747, -0.1087, 3.729, -0.3871, 4.084, -0.3643, 4.102, -0.3871, 4.084, -0.1087, 3.729, -0.09322, 3.695, -0.4681, 4.105, 2.42, -1.864, 2.18, -1.625, 2.176, -1.576, 2.447, -1.841, 2.91, -4.831, 2.531, -4.901, 2.503, -4.861, 2.932, -4.794, 1.41, -1.754, 1.47, -2.066, 1.419, -2.123, 1.379, -1.711, 2.503, -4.861, 2.462, -4.533, 2.896, -4.467, 2.932, -4.794, -0.09322, 3.695, -0.3198, 3.483, -0.6942, 3.841, -0.4681, 4.105, 2.176, -1.576, 2.461, -1.33, 2.709, -1.689, 2.447, -1.841, 1.419, -2.123, 1.104, -2.177, 1.034, -1.793, 1.379, -1.711, -0.6942, 3.841, -0.3198, 3.483, -0.363, 3.5, -0.7112, 3.792, 1.034, -1.793, 1.104, -2.177, 1.078, -2.139, 1.027, -1.826, 2.896, -4.467, 2.462, -4.533, 2.468, -4.502, 2.848, -4.436, 2.709, -1.689, 2.461, -1.33, 2.525, -1.339, 2.734, -1.651, 2.525, -1.339, 2.535, -1.309, 2.834, -1.512, 2.734, -1.651, 1.078, -2.139, 0.9604, -2.152, 0.9996, -1.815, 1.027, -1.826, 2.468, -4.502, 2.463, -4.475, 2.843, -4.408, 2.848, -4.436, -0.363, 3.5, -0.4895, 3.379, -0.8039, 3.703, -0.7112, 3.792, -0.8039, 3.703, -0.4895, 3.379, -0.5012, 3.34, -0.8576, 3.689, 2.834, -1.512, 2.535, -1.309, 2.521, -1.265, 2.874, -1.516, 2.843, -4.408, 2.463, -4.475, 2.441, -4.442, 2.862, -4.372, 0.9996, -1.815, 0.9604, -2.152, 0.9298, -2.192, 0.9864, -1.774, 2.441, -4.442, 2.355, -4.113, 2.808, -4.038, 2.862, -4.372, -0.5012, 3.34, -0.7341, 3.097, -1.068, 3.436, -0.8576, 3.689, 2.521, -1.265, 2.752, -0.955, 3.021, -1.222, 2.874, -1.516, 0.9298, -2.192, 0.6339, -2.132, 0.6235, -1.736, 0.9864, -1.774, -1.068, 3.436, -0.7341, 3.097, -0.765, 3.117, -1.096, 3.403, 0.6235, -1.736, 0.6339, -2.132, 0.6266, -2.092, 0.578, -1.777, 2.808, -4.038, 2.355, -4.113, 2.397, -4.074, 2.777, -4.01, 3.021, -1.222, 2.752, -0.955, 2.799, -0.9609, 3.035, -1.206, 2.799, -0.9609, 2.827, -0.9054, 3.079, -1.133, 3.035, -1.206, 0.6266, -2.092, 0.5476, -2.084, 0.5205, -1.766, 0.578, -1.777, 2.397, -4.074, 2.388, -4.02, 2.768, -3.956, 2.777, -4.01, -0.765, 3.117, -0.8199, 3.053, -1.15, 3.339, -1.096, 3.403, -1.15, 3.339, -0.8199, 3.053, -0.8392, 3.021, -1.205, 3.279, 3.079, -1.133, 2.827, -0.9054, 2.815, -0.881, 3.111, -1.153, 2.768, -3.956, 2.388, -4.02, 2.365, -3.99, 2.773, -3.933, 0.5205, -1.766, 0.5476, -2.084, 0.5507, -2.161, 0.498, -1.732, 2.301, -3.128, 2.658, -3.089, 2.664, -3.143, 2.307, -3.183, 3.211, -0.01318, 3.569, 0.018, 3.563, -0.04135, 3.205, -0.07582, -1.537, 1.971, -1.893, 2.191, -1.861, 2.241, -1.505, 2.022, -0.6205, -1.812, -0.3872, -1.559, -0.3373, -1.59, -0.5731, -1.842, 0.04315, -1.715, -0.04356, -2.103, -0.574, -1.909, -0.2718, -1.588, 3.419, -0.6089, 3.072, -0.4784, 3.157, -0.1289, 3.615, -0.0852, 2.915, -4.857, 2.959, -4.89, 2.507, -4.973, 2.536, -4.927, 2.399, -1.883, 2.4, -1.943, 2.095, -1.644, 2.158, -1.645, -0.3643, 4.102, -0.3569, 4.163, -0.02458, 3.739, -0.08588, 3.747, 1.437, -1.747, 1.469, -1.697, 1.542, -2.091, 1.496, -2.059, 2.959, -4.89, 3.031, -5.096, 2.513, -5.191, 2.507, -4.973, 1.469, -1.697, 1.661, -1.564, 1.872, -1.993, 1.542, -2.091, -0.3569, 4.163, -0.08713, 4.424, 0.2931, 3.939, -0.02458, 3.739, 2.4, -1.943, 2.117, -2.175, 1.863, -1.735, 2.095, -1.644, -0.9789, -1.897, -1.118, -2.2, -1.191, -2.152, -1.005, -1.881, 2.813, -0.4546, 2.574, -0.288, 2.587, -0.2647, 2.843, -0.4133, 2.912, 7.653, 3.286, 7.56, 3.279, 7.534, 2.905, 7.627, 1.974, -6.36, 1.954, -6.634, 1.918, -6.631, 1.92, -6.356, 1.918, -6.631, 1.9, -6.674, 1.914, -6.318, 1.92, -6.356, -1.191, -2.152, -1.222, -2.136, -1.01, -1.833, -1.005, -1.881, 3.279, 7.534, 3.299, 7.496, 2.875, 7.589, 2.905, 7.627, 2.587, -0.2647, 2.559, -0.2251, 2.894, -0.3777, 2.843, -0.4133, 1.638, -1.945, 1.722, -2.273, 1.695, -2.282, 1.609, -1.954, 2.155, -1.736, 1.943, -1.499, 1.966, -1.481, 2.176, -1.72, 2.629, -5.43, 3.008, -5.36, 3.013, -5.387, 2.634, -5.457, 0.5706, 4.261, 0.2921, 4.617, 0.315, 4.634, 0.5934, 4.279, 0.315, 4.634, 0.3132, 4.728, 0.6574, 4.215, 0.5934, 4.279, 1.695, -2.282, 1.662, -2.294, 1.569, -1.926, 1.609, -1.954, 3.013, -5.387, 3.046, -5.413, 2.622, -5.504, 2.634, -5.457, 1.966, -1.481, 1.95, -1.431, 2.253, -1.714, 2.176, -1.72, 2.622, -5.504, 3.046, -5.413, 3.13, -5.732, 2.7, -5.825, 0.6574, 4.215, 0.3132, 4.728, 0.6586, 4.902, 0.946, 4.404, 1.569, -1.926, 1.662, -2.294, 1.399, -2.444, 1.214, -2.049, 2.253, -1.714, 1.95, -1.431, 2.227, -1.209, 2.488, -1.499, 0.6586, 4.902, 0.7152, 4.908, 0.9389, 4.455, 0.946, 4.404, 2.227, -1.209, 2.257, -1.223, 2.474, -1.455, 2.488, -1.499, 3.13, -5.732, 3.096, -5.778, 2.717, -5.852, 2.7, -5.825, 1.399, -2.444, 1.354, -2.447, 1.189, -2.11, 1.214, -2.049, 1.189, -2.11, 1.354, -2.447, 1.184, -2.465, 1.158, -2.104, 2.474, -1.455, 2.257, -1.223, 2.265, -1.195, 2.557, -1.37, 2.717, -5.852, 3.096, -5.778, 3.101, -5.805, 2.723, -5.879, 0.9389, 4.455, 0.7152, 4.908, 0.8366, 4.984, 1.103, 4.56, 0.8366, 4.984, 0.8651, 5.039, 1.149, 4.562, 1.103, 4.56, 1.184, -2.465, 1.167, -2.501, 1.127, -2.069, 1.158, -2.104, 3.101, -5.805, 3.131, -5.832, 2.713, -5.918, 2.723, -5.879, 2.265, -1.195, 2.241, -1.159, 2.607, -1.37, 2.557, -1.37, 2.713, -5.918, 3.131, -5.832, 3.201, -6.164, 2.751, -6.256, 1.149, 4.562, 0.8651, 5.039, 1.194, 5.199, 1.473, 4.749, 1.127, -2.069, 1.167, -2.501, 0.8387, -2.482, 0.7431, -2.114, 2.607, -1.37, 2.241, -1.159, 2.433, -0.8492, 2.741, -1.1, 1.194, 5.199, 1.239, 5.221, 1.467, 4.774, 1.473, 4.749, 2.433, -0.8492, 2.493, -0.8382, 2.714, -1.07, 2.741, -1.1, 3.201, -6.164, 3.182, -6.201, 2.804, -6.277, 2.751, -6.256, 0.8387, -2.482, 0.8174, -2.485, 0.7246, -2.157, 0.7431, -2.114, 0.7246, -2.157, 0.8174, -2.485, 0.7328, -2.487, 0.6624, -2.154, 2.714, -1.07, 2.493, -0.8382, 2.52, -0.7864, 2.756, -1.002, 2.804, -6.277, 3.182, -6.201, 3.193, -6.254, 2.815, -6.33, 1.467, 4.774, 1.239, 5.221, 1.324, 5.265, 1.553, 4.818, 1.324, 5.265, 1.406, 5.309, 1.594, 4.831, 1.553, 4.818, 0.7328, -2.487, 0.7341, -2.525, 0.6475, -2.131, 0.6624, -2.154, 3.193, -6.254, 3.205, -6.274, 2.804, -6.367, 2.815, -6.33, 2.52, -0.7864, 2.507, -0.7475, 2.82, -1.057, 2.756, -1.002, 2.804, -6.367, 3.205, -6.274, 3.299, -6.58, 2.893, -6.674, 1.594, 4.831, 1.406, 5.309, 1.819, 5.491, 2.021, 4.972, 0.6475, -2.131, 0.7341, -2.525, 0.3465, -2.598, 0.2871, -2.191, 2.82, -1.057, 2.507, -0.7475, 2.749, -0.4967, 3.053, -0.759, 2.813, -0.4546, 2.783, -0.5175, 2.55, -0.3194, 2.574, -0.288, 1.974, -6.36, 2.021, -6.366, 2.004, -6.629, 1.954, -6.634, -0.9789, -1.897, -0.948, -1.908, -1.05, -2.235, -1.118, -2.2, 2.912, 7.653, 2.945, 7.674, 3.294, 7.588, 3.286, 7.56, 3.008, -5.36, 2.629, -5.43, 2.585, -5.398, 3.038, -5.314, 1.722, -2.273, 1.638, -1.945, 1.668, -1.89, 1.774, -2.304, 0.2921, 4.617, 0.5706, 4.261, 0.5631, 4.2, 0.2308, 4.624, 1.943, -1.499, 2.155, -1.736, 2.152, -1.793, 1.885, -1.494, 3.038, -5.314, 2.585, -5.398, 2.513, -5.191, 3.031, -5.096, 1.885, -1.494, 2.152, -1.793, 1.872, -1.993, 1.661, -1.564, 0.2308, 4.624, 0.5631, 4.2, 0.2931, 3.939, -0.08713, 4.424, 1.774, -2.304, 1.668, -1.89, 1.863, -1.735, 2.117, -2.175, -2.233, 0.2967, -2.569, 0.3232, -2.568, 0.3515, -2.232, 0.3271, 2.653, 2.092, 2.433, 1.894, 2.416, 1.915, 2.637, 2.112, 2.466, 5.38, 2.846, 5.315, 2.841, 5.288, 2.461, 5.353, 0.05476, -5.792, -0.07427, -6.061, -0.09158, -6.053, 0.03745, -5.784, -0.09158, -6.053, -0.1462, -6.081, 0.05703, -5.727, 0.03745, -5.784, -2.568, 0.3515, -2.569, 0.3869, -2.193, 0.3562, -2.232, 0.3271, 2.841, 5.288, 2.863, 5.252, 2.434, 5.313, 2.461, 5.353, 2.416, 1.915, 2.37, 1.901, 2.632, 2.183, 2.637, 2.112, 2.434, 5.313, 2.863, 5.252, 2.833, 4.934, 2.397, 4.995, 0.05703, -5.727, -0.1462, -6.081, -0.3514, -5.926, -0.1626, -5.596, -2.193, 0.3562, -2.569, 0.3869, -2.569, 0.7264, -2.17, 0.7204, 2.632, 2.183, 2.37, 1.901, 2.153, 2.136, 2.415, 2.389, -0.3514, -5.926, -0.3713, -5.894, -0.1907, -5.615, -0.1626, -5.596, 2.153, 2.136, 2.165, 2.165, 2.373, 2.374, 2.415, 2.389, 2.833, 4.934, 2.785, 4.902, 2.404, 4.964, 2.397, 4.995, -2.569, 0.7264, -2.552, 0.7683, -2.215, 0.7687, -2.17, 0.7204, -2.215, 0.7687, -2.552, 0.7683, -2.515, 0.9197, -2.184, 0.848, 2.373, 2.374, 2.165, 2.165, 2.098, 2.195, 2.257, 2.445, 2.404, 4.964, 2.785, 4.902, 2.773, 4.829, 2.392, 4.891, -0.1907, -5.615, -0.3713, -5.894, -0.4696, -5.83, -0.2891, -5.552, -0.4696, -5.83, -0.5101, -5.828, -0.3031, -5.525, -0.2891, -5.552, -2.515, 0.9197, -2.545, 0.9458, -2.142, 0.8678, -2.184, 0.848, 2.773, 4.829, 2.792, 4.793, 2.37, 4.858, 2.392, 4.891, 2.098, 2.195, 2.064, 2.173, 2.258, 2.492, 2.257, 2.445, 2.37, 4.858, 2.792, 4.793, 2.745, 4.477, 2.291, 4.547, -0.3031, -5.525, -0.5101, -5.828, -0.7096, -5.667, -0.5132, -5.378, -2.142, 0.8678, -2.545, 0.9458, -2.456, 1.275, -2.08, 1.227, 2.258, 2.492, 2.064, 2.173, 1.794, 2.347, 2.005, 2.649, -0.7096, -5.667, -0.7348, -5.646, -0.5269, -5.388, -0.5132, -5.378, 1.794, 2.347, 1.78, 2.402, 1.979, 2.622, 2.005, 2.649, 2.745, 4.477, 2.714, 4.449, 2.333, 4.509, 2.291, 4.547, -2.456, 1.275, -2.451, 1.296, -2.114, 1.26, -2.08, 1.227, -2.114, 1.26, -2.451, 1.296, -2.422, 1.375, -2.088, 1.317, 1.979, 2.622, 1.78, 2.402, 1.73, 2.424, 1.914, 2.657, 2.333, 4.509, 2.714, 4.449, 2.706, 4.395, 2.325, 4.455, -0.5269, -5.388, -0.7348, -5.646, -0.7844, -5.606, -0.5765, -5.348, -0.7844, -5.606, -0.8334, -5.569, -0.5953, -5.326, -0.5765, -5.348, -2.422, 1.375, -2.458, 1.388, -2.062, 1.322, -2.088, 1.317, 2.706, 4.395, 2.711, 4.372, 2.302, 4.425, 2.325, 4.455, 1.73, 2.424, 1.695, 2.409, 1.962, 2.723, 1.914, 2.657, 2.581, 3.224, 2.17, 3.262, 2.217, 3.567, 2.631, 3.528, -1.681, -4.717, -1.433, -4.484, -1.242, -4.664, -1.51, -4.916, -1.694, 2.709, -1.448, 2.392, -1.735, 2.187, -1.967, 2.493, 0.6517, 2.772, 0.6213, 3.184, 0.9341, 3.172, 0.9651, 2.821, 2.846, 5.315, 2.466, 5.38, 2.436, 5.425, 2.889, 5.348, -2.569, 0.3232, -2.233, 0.2967, -2.191, 0.2505, -2.615, 0.2841, -0.07427, -6.061, 0.05476, -5.792, 0.09327, -5.779, -0.06075, -6.1, 2.433, 1.894, 2.653, 2.092, 2.705, 2.089, 2.428, 1.84, 2.889, 5.348, 2.436, 5.425, 2.439, 5.643, 2.958, 5.554, 2.428, 1.84, 2.705, 2.089, 2.894, 1.83, 2.495, 1.632, -0.06075, -6.1, 0.09327, -5.779, 0.3265, -5.862, 0.1502, -6.23, -2.615, 0.2841, -2.191, 0.2505, -2.107, 0.01632, -2.605, -0.08134, -1.374, -1.482, -1.389, -1.529, -1.701, -1.705, -1.745, -1.692, 2.799, 7.146, 2.833, 7.171, 3.184, 7.096, 3.206, 7.059, 3.031, 0.2437, 3.003, 0.2125, 2.685, 0.1816, 2.653, 0.2077, 1.456, -6.273, 1.475, -6.296, 1.443, -6.571, 1.419, -6.591, 2.833, 7.171, 2.845, 7.225, 3.196, 7.15, 3.184, 7.096, 1.475, -6.296, 1.514, -6.301, 1.482, -6.576, 1.443, -6.571, -1.389, -1.529, -1.349, -1.577, -1.663, -1.751, -1.701, -1.705, 3.003, 0.2125, 2.999, 0.1606, 2.68, 0.1268, 2.685, 0.1816, -1.663, -1.751, -1.349, -1.577, -1.279, -1.593, -1.681, -1.816, 1.482, -6.576, 1.514, -6.301, 1.55, -6.274, 1.51, -6.613, 3.196, 7.15, 2.845, 7.225, 2.814, 7.278, 3.247, 7.185, 2.68, 0.1268, 2.999, 0.1606, 3.049, 0.1239, 2.642, 0.07962, 3.299, 7.496, 3.247, 7.185, 2.814, 7.278, 2.875, 7.589, -1.222, -2.136, -1.681, -1.816, -1.279, -1.593, -1.01, -1.833, 1.9, -6.674, 1.51, -6.613, 1.55, -6.274, 1.914, -6.318, 2.559, -0.2251, 2.642, 0.07962, 3.049, 0.1239, 2.894, -0.3777, -0.05541, 3.208, -0.06496, 3.546, -0.03674, 3.549, -0.02509, 3.211, -0.9576, 2.768, -0.7498, 2.546, -0.7709, 2.529, -0.9772, 2.752, 2.098, 1.784, 2.483, 1.765, 2.481, 1.738, 2.096, 1.757, -2.117, -3.207, -2.429, -3.348, -2.438, -3.328, -2.126, -3.187, -2.438, -3.328, -2.507, -3.312, -2.067, -3.151, -2.126, -3.187, -0.03674, 3.549, -0.001716, 3.554, 0.008014, 3.175, -0.02509, 3.211, 2.481, 1.738, 2.508, 1.704, 2.074, 1.714, 2.096, 1.757, -0.7709, 2.529, -0.7553, 2.481, -1.05, 2.745, -0.9772, 2.752, 2.074, 1.714, 2.508, 1.704, 2.515, 1.385, 2.076, 1.394, -2.067, -3.151, -2.507, -3.312, -2.572, -3.023, -2.163, -2.874, 0.008014, 3.175, -0.001716, 3.554, 0.3357, 3.592, 0.3724, 3.194, -1.05, 2.745, -0.7553, 2.481, -0.9936, 2.256, -1.259, 2.519, -2.572, -3.023, -2.566, -2.981, -2.202, -2.87, -2.163, -2.874, -0.9936, 2.256, -1.024, 2.268, -1.243, 2.478, -1.259, 2.519, 2.515, 1.385, 2.471, 1.348, 2.086, 1.364, 2.076, 1.394, 0.3357, 3.592, 0.3792, 3.579, 0.4157, 3.243, 0.3724, 3.194, 0.4157, 3.243, 0.3792, 3.579, 0.5338, 3.56, 0.4979, 3.222, -1.243, 2.478, -1.024, 2.268, -1.054, 2.198, -1.314, 2.357, 2.086, 1.364, 2.471, 1.348, 2.468, 1.274, 2.083, 1.29, -2.202, -2.87, -2.566, -2.981, -2.605, -2.852, -2.241, -2.741, -2.605, -2.852, -2.639, -2.82, -2.234, -2.708, -2.241, -2.741, 0.5338, 3.56, 0.5565, 3.592, 0.5221, 3.183, 0.4979, 3.222, 2.468, 1.274, 2.492, 1.24, 2.065, 1.255, 2.083, 1.29, -1.054, 2.198, -1.031, 2.164, -1.363, 2.358, -1.314, 2.357, 2.065, 1.255, 2.492, 1.24, 2.482, 0.9211, 2.023, 0.9365, -2.234, -2.708, -2.639, -2.82, -2.695, -2.531, -2.309, -2.423, 0.5221, 3.183, 0.5565, 3.592, 0.8933, 3.541, 0.886, 3.161, -1.363, 2.358, -1.031, 2.164, -1.206, 1.884, -1.521, 2.096, -2.695, -2.531, -2.702, -2.494, -2.328, -2.421, -2.309, -2.423, -1.206, 1.884, -1.262, 1.869, -1.492, 2.069, -1.521, 2.096, 2.482, 0.9211, 2.455, 0.8897, 2.07, 0.9036, 2.023, 0.9365, 0.8933, 3.541, 0.9147, 3.538, 0.9156, 3.198, 0.886, 3.161, 0.9156, 3.198, 0.9147, 3.538, 0.9971, 3.518, 0.9749, 3.179, -1.492, 2.069, -1.262, 1.869, -1.284, 1.817, -1.527, 2.002, 2.07, 0.9036, 2.455, 0.8897, 2.453, 0.8352, 2.068, 0.8491, -2.328, -2.421, -2.702, -2.494, -2.716, -2.423, -2.342, -2.35, -2.716, -2.423, -2.731, -2.354, -2.343, -2.317, -2.342, -2.35, 0.9971, 3.518, 1.006, 3.555, 0.983, 3.153, 0.9749, 3.179, 2.453, 0.8352, 2.461, 0.8126, 2.049, 0.8159, 2.068, 0.8491, -1.284, 1.817, -1.268, 1.781, -1.598, 2.052, -1.527, 2.002, 2.049, 0.8159, 2.461, 0.8126, 2.481, 0.4932, 2.065, 0.4965, -2.343, -2.317, -2.731, -2.354, -2.774, -2.055, -2.354, -2.015, 0.983, 3.153, 1.006, 3.555, 1.355, 3.545, 1.347, 3.119, -1.598, 2.052, -1.268, 1.781, -1.483, 1.519, -1.785, 1.788, 2.483, 1.765, 2.098, 1.784, 2.062, 1.826, 2.522, 1.803, -0.06496, 3.546, -0.05541, 3.208, -0.09684, 3.161, -0.1087, 3.588, -2.429, -3.348, -2.117, -3.207, -2.073, -3.224, -2.446, -3.391, -0.7498, 2.546, -0.9576, 2.768, -0.9557, 2.822, -0.6937, 2.542, 2.522, 1.803, 2.062, 1.826, 2.04, 2.042, 2.566, 2.016, -0.6937, 2.542, -0.9557, 2.822, -0.6919, 3.019, -0.4817, 2.614, -2.446, -3.391, -2.073, -3.224, -1.93, -3.469, -2.357, -3.662, -0.1087, 3.588, -0.09684, 3.161, -0.3203, 3.052, -0.4709, 3.537, 3.083, -0.5491, 3.37, -0.7207, 3.309, -0.7798, 3.064, -0.5759, -0.6656, -1.816, -0.3889, -1.514, -0.3872, -1.559, -0.6205, -1.812, 0.07493, -2.083, 0.08717, -1.769, 0.1296, -1.767, 0.1547, -2.072, 3.172, 0.01633, 3.598, 0.05372, 3.569, 0.018, 3.211, -0.01318, 2.708, -3.534, 2.327, -3.589, 2.3, -3.548, 2.731, -3.498, 3.403, -0.6403, 3.095, -0.5214, 3.072, -0.4784, 3.419, -0.6089, -1.518, 2.811, -1.173, 2.54, -1.151, 2.512, -1.586, 2.829, 0.0589, -1.765, 0.02015, -2.082, -0.04356, -2.103, 0.04315, -1.715, 3.112, 1.355, 3.447, 1.405, 3.453, 1.377, 3.118, 1.325, -1.625, -0.9988, -1.394, -0.786, -1.376, -0.8077, -1.608, -1.019, 2.153, -1.863, 2.538, -1.836, 2.54, -1.863, 2.155, -1.889, -2.129, 0.7122, -2.51, 0.8104, -2.503, 0.8349, -2.123, 0.7367, -2.503, 0.8349, -2.554, 0.8983, -2.044, 0.7259, -2.123, 0.7367, 3.453, 1.377, 3.462, 1.343, 3.087, 1.288, 3.118, 1.325, 2.54, -1.863, 2.57, -1.893, 2.138, -1.935, 2.155, -1.889, -1.376, -0.8077, -1.327, -0.792, -1.602, -1.095, -1.608, -1.019, 2.138, -1.935, 2.57, -1.893, 2.616, -2.219, 2.179, -2.263, -2.044, 0.7259, -2.554, 0.8983, -2.407, 1.202, -1.945, 1.009, 3.087, 1.288, 3.462, 1.343, 3.584, 1.066, 3.172, 0.9216, -1.602, -1.095, -1.327, -0.792, -1.102, -1.061, -1.385, -1.324, -2.407, 1.202, -2.371, 1.236, -1.977, 1.041, -1.945, 1.009, -1.102, -1.061, -1.116, -1.092, -1.341, -1.309, -1.385, -1.324, 2.616, -2.219, 2.577, -2.261, 2.193, -2.291, 2.179, -2.263, 3.584, 1.066, 3.582, 1.02, 3.23, 0.891, 3.172, 0.9216, 3.23, 0.891, 3.582, 1.02, 3.581, 0.8492, 3.22, 0.8609, -1.341, -1.309, -1.116, -1.092, -1.088, -1.099, -1.256, -1.389, 2.193, -2.291, 2.577, -2.261, 2.579, -2.289, 2.195, -2.319, -1.977, 1.041, -2.371, 1.236, -2.328, 1.353, -1.918, 1.201, -2.328, 1.353, -2.337, 1.406, -1.889, 1.226, -1.918, 1.201, 3.581, 0.8492, 3.615, 0.8288, 3.182, 0.8339, 3.22, 0.8609, 2.579, -2.289, 2.607, -2.319, 2.181, -2.356, 2.195, -2.319, -1.088, -1.099, -1.053, -1.075, -1.256, -1.439, -1.256, -1.389, 2.181, -2.356, 2.607, -2.319, 2.638, -2.657, 2.18, -2.696, -1.889, 1.226, -2.337, 1.406, -2.194, 1.691, -1.764, 1.527, 3.182, 0.8339, 3.615, 0.8288, 3.562, 0.5047, 3.187, 0.4471, -1.256, -1.439, -1.053, -1.075, -0.7433, -1.259, -0.9863, -1.567, -2.194, 1.691, -2.175, 1.73, -1.781, 1.542, -1.764, 1.527, -0.7433, -1.259, -0.7315, -1.318, -0.9568, -1.539, -0.9863, -1.567, 2.638, -2.657, 2.615, -2.691, 2.23, -2.724, 2.18, -2.696, 3.562, 0.5047, 3.563, 0.4831, 3.228, 0.4241, 3.187, 0.4471, 3.228, 0.4241, 3.563, 0.4831, 3.556, 0.3987, 3.218, 0.3626, -0.9568, -1.539, -0.7315, -1.318, -0.6798, -1.344, -0.8894, -1.58, 2.23, -2.724, 2.615, -2.691, 2.619, -2.745, 2.235, -2.778, -1.781, 1.542, -2.175, 1.73, -2.139, 1.805, -1.744, 1.618, -2.139, 1.805, -2.106, 1.88, -1.723, 1.648, -1.744, 1.618, 3.556, 0.3987, 3.594, 0.3961, 3.194, 0.3501, 3.218, 0.3626, 2.619, -2.745, 2.63, -2.767, 2.22, -2.813, 2.235, -2.778, -0.6798, -1.344, -0.6416, -1.33, -0.9409, -1.642, -0.8894, -1.58, 3.083, -0.5491, 3.095, -0.5214, 3.403, -0.6403, 3.37, -0.7207, 2.33, -3.615, 2.327, -3.589, 2.708, -3.534, 2.712, -3.561, 0.07493, -2.083, 0.02015, -2.082, 0.0589, -1.765, 0.08717, -1.769, -1.124, 2.612, -1.173, 2.54, -1.518, 2.811, -1.485, 2.859, -1.527, 1.926, -1.94, 2.181, -1.893, 2.191, -1.537, 1.971, 2.27, -3.1, 2.683, -3.055, 2.658, -3.089, 2.301, -3.128, 2.33, -3.615, 2.712, -3.561, 2.717, -3.589, 2.362, -3.64, -1.124, 2.612, -1.485, 2.859, -1.426, 2.92, -1.081, 2.684, 2.538, -1.836, 2.153, -1.863, 2.113, -1.825, 2.572, -1.794, 3.447, 1.405, 3.112, 1.355, 3.061, 1.39, 3.483, 1.453, -2.51, 0.8104, -2.129, 0.7122, -2.102, 0.6659, -2.556, 0.783, -1.394, -0.786, -1.625, -0.9988, -1.681, -0.9964, -1.389, -0.7281, 2.572, -1.794, 2.113, -1.825, 2.065, -1.612, 2.591, -1.576, -1.389, -0.7281, -1.681, -0.9964, -1.883, -0.7231, -1.463, -0.5087, -2.556, 0.783, -2.102, 0.6659, -2.15, 0.3426, -2.67, 0.4766, 3.483, 1.453, 3.061, 1.39, 2.927, 1.6, 3.391, 1.808, 1.899, 2.968, 1.873, 2.984, 2.023, 3.276, 2.1, 3.234, -2.035, 1.051, -2.035, 1.105, -1.722, 1.073, -1.725, 1.045, 2.064, -0.02208, 2.064, 0.004571, 2.449, 0.01389, 2.45, -0.01276, -2.434, -1.328, -2.43, -1.403, -2.812, -1.396, -2.814, -1.345, -2.812, -1.396, -2.43, -1.403, -2.4, -1.41, -2.869, -1.419, 2.023, 3.276, 1.873, 2.984, 1.828, 2.965, 1.994, 3.295, 2.449, 0.01389, 2.064, 0.004571, 2.042, 0.04834, 2.476, 0.04693, -1.722, 1.073, -2.035, 1.105, -2.056, 1.168, -1.673, 1.089, 2.869, 1.903, 2.851, 1.927, 3.113, 2.142, 3.13, 2.119, -1.956, -0.3525, -1.962, -0.3271, -1.654, -0.2632, -1.647, -0.2905, 2.118, -1.352, 2.116, -1.325, 2.501, -1.299, 2.503, -1.326, -2.311, 0.008634, -2.317, -0.01586, -2.697, 0.08232, -2.691, 0.1068, -2.697, 0.08232, -2.317, -0.01586, -2.288, -0.03087, -2.765, 0.05426, 3.113, 2.142, 2.851, 1.927, 2.802, 1.929, 3.094, 2.171, 2.501, -1.299, 2.116, -1.325, 2.093, -1.283, 2.527, -1.265, -1.654, -0.2632, -1.962, -0.3271, -2.02, -0.2776, -1.613, -0.2326, 2.093, -1.283, 2.089, -0.9522, 2.529, -0.9356, 2.527, -1.265, -2.288, -0.03087, -2.333, -0.2975, -2.781, -0.2486, -2.765, 0.05426, 2.802, 1.929, 2.587, 2.237, 2.969, 2.447, 3.094, 2.171, -2.02, -0.2776, -2.079, 0.03205, -1.7, 0.1067, -1.613, -0.2326, -2.781, -0.2486, -2.333, -0.2975, -2.372, -0.3085, -2.767, -0.291, -1.7, 0.1067, -2.079, 0.03205, -2.041, 0.05884, -1.733, 0.1136, 2.529, -0.9356, 2.089, -0.9522, 2.099, -0.9221, 2.484, -0.8994, 2.969, 2.447, 2.587, 2.237, 2.603, 2.301, 2.935, 2.477, 2.603, 2.301, 2.574, 2.314, 2.807, 2.591, 2.935, 2.477, -2.041, 0.05884, -2.056, 0.1747, -1.722, 0.1409, -1.733, 0.1136, 2.099, -0.9221, 2.098, -0.8945, 2.482, -0.8718, 2.484, -0.8994, -2.372, -0.3085, -2.395, -0.4596, -2.784, -0.4022, -2.767, -0.291, -2.784, -0.4022, -2.395, -0.4596, -2.382, -0.4927, -2.814, -0.4398, 2.807, 2.591, 2.574, 2.314, 2.529, 2.304, 2.815, 2.63, 2.482, -0.8718, 2.098, -0.8945, 2.079, -0.8591, 2.505, -0.838, -1.722, 0.1409, -2.056, 0.1747, -2.096, 0.2043, -1.682, 0.1545, 2.079, -0.8591, 2.031, -0.5223, 2.49, -0.4995, 2.505, -0.838, -2.382, -0.4927, -2.415, -0.7843, -2.825, -0.7266, -2.814, -0.4398, 2.529, 2.304, 2.245, 2.566, 2.538, 2.807, 2.815, 2.63, -2.096, 0.2043, -2.042, 0.4977, -1.65, 0.5137, -1.682, 0.1545, -2.825, -0.7266, -2.415, -0.7843, -2.447, -0.7867, -2.827, -0.7641, -1.65, 0.5137, -2.042, 0.4977, -2.003, 0.5055, -1.691, 0.5581, 2.49, -0.4995, 2.031, -0.5223, 2.077, -0.4887, 2.462, -0.4686, 2.538, 2.807, 2.245, 2.566, 2.255, 2.612, 2.523, 2.823, 2.255, 2.612, 2.203, 2.646, 2.456, 2.874, 2.523, 2.823, -2.003, 0.5055, -1.996, 0.5837, -1.682, 0.615, -1.691, 0.5581, 2.077, -0.4887, 2.075, -0.4343, 2.46, -0.4142, 2.462, -0.4686, -2.447, -0.7867, -2.451, -0.8598, -2.831, -0.8371, -2.827, -0.7641, -2.831, -0.8371, -2.451, -0.8598, -2.447, -0.8921, -2.837, -0.9075, 2.456, 2.874, 2.203, 2.646, 2.178, 2.637, 2.479, 2.904, 2.46, -0.4142, 2.075, -0.4343, 2.055, -0.4014, 2.467, -0.3915, -1.682, 0.615, -1.996, 0.5837, -2.072, 0.5794, -1.648, 0.6378, 2.055, -0.4014, 2.066, -0.08173, 2.481, -0.07181, 2.467, -0.3915, -2.447, -0.8921, -2.415, -1.232, -2.837, -1.25, -2.837, -0.9075, 2.178, 2.637, 1.922, 2.897, 2.209, 3.191, 2.479, 2.904, -2.072, 0.5794, -2.08, 0.9465, -1.691, 0.974, -1.648, 0.6378, -2.035, 1.051, -1.725, 1.045, -1.724, 1.003, -2.049, 0.9789, -2.434, -1.328, -2.814, -1.345, -2.805, -1.277, -2.441, -1.262, 1.899, 2.968, 2.1, 3.234, 2.163, 3.191, 1.923, 2.946, 2.064, -0.02208, 2.45, -0.01276, 2.451, -0.04153, 2.092, -0.05006, 2.503, -1.326, 2.543, -1.363, 2.084, -1.395, 2.118, -1.352, 3.13, 2.119, 3.19, 2.113, 2.861, 1.841, 2.869, 1.903, -2.691, 0.1068, -2.719, 0.1531, -2.264, 0.03599, -2.311, 0.008634, -1.647, -0.2905, -1.598, -0.3208, -1.986, -0.3992, -1.956, -0.3525, 2.543, -1.363, 2.591, -1.576, 2.065, -1.612, 2.084, -1.395, -1.598, -0.3208, -1.463, -0.5087, -1.883, -0.7231, -1.986, -0.3992, -2.719, 0.1531, -2.67, 0.4766, -2.15, 0.3426, -2.264, 0.03599, 3.19, 2.113, 3.391, 1.808, 2.927, 1.6, 2.861, 1.841, -0.6267, 3.03, -0.6531, 3.014, -0.8343, 3.299, -0.8098, 3.313, -0.3335, 3.09, -0.3089, 3.097, -0.2452, 2.8, -0.2717, 2.793, 2.123, 2.294, 2.124, 2.32, 2.509, 2.301, 2.508, 2.275, -1.857, -3.783, -1.848, -3.803, -2.161, -3.944, -2.17, -3.924, -2.161, -3.944, -1.848, -3.803, -1.821, -3.798, -2.191, -4.0, -0.8343, 3.299, -0.6531, 3.014, -0.6601, 2.966, -0.866, 3.283, 2.509, 2.301, 2.124, 2.32, 2.106, 2.366, 2.539, 2.332, -0.2452, 2.8, -0.3089, 3.097, -0.2613, 3.153, -0.2153, 2.76, 2.106, 2.366, 2.14, 2.683, 2.578, 2.649, 2.539, 2.332, -1.821, -3.798, -1.69, -4.028, -2.035, -4.215, -2.191, -4.0, -0.6601, 2.966, -0.97, 2.774, -1.165, 3.121, -0.866, 3.283, -0.2613, 3.153, 0.04374, 3.192, 0.1068, 2.824, -0.2153, 2.76, -2.035, -4.215, -1.69, -4.028, -1.711, -4.056, -2.002, -4.236, 0.1068, 2.824, 0.04374, 3.192, 0.06876, 3.155, 0.1142, 2.855, 2.578, 2.649, 2.14, 2.683, 2.153, 2.712, 2.538, 2.69, -1.165, 3.121, -0.97, 2.774, -1.034, 2.79, -1.193, 3.086, -1.034, 2.79, -1.089, 2.725, -1.309, 2.982, -1.193, 3.086, 0.06876, 3.155, 0.2081, 3.142, 0.1886, 2.839, 0.1142, 2.855, 2.153, 2.712, 2.158, 2.786, 2.542, 2.765, 2.538, 2.69, -1.711, -4.056, -1.647, -4.159, -1.939, -4.339, -2.002, -4.236, -1.939, -4.339, -1.647, -4.159, -1.621, -4.174, -1.938, -4.381, -1.309, 2.982, -1.089, 2.725, -1.086, 2.679, -1.346, 2.996, 2.542, 2.765, 2.158, 2.786, 2.143, 2.824, 2.569, 2.796, 0.1886, 2.839, 0.2081, 3.142, 0.2353, 3.183, 0.2031, 2.8, 2.143, 2.824, 2.133, 3.144, 2.591, 3.114, 2.569, 2.796, -1.621, -4.174, -1.473, -4.395, -1.776, -4.591, -1.938, -4.381, -1.086, 2.679, -1.373, 2.454, -1.593, 2.761, -1.346, 2.996, 0.2353, 3.183, 0.5405, 3.16, 0.5319, 2.781, 0.2031, 2.8, -1.776, -4.591, -1.473, -4.395, -1.493, -4.415, -1.756, -4.617, 0.5319, 2.781, 0.5405, 3.16, 0.5455, 3.121, 0.5773, 2.818, 2.591, 3.114, 2.133, 3.144, 2.183, 3.172, 2.567, 3.148, -1.593, 2.761, -1.373, 2.454, -1.418, 2.467, -1.609, 2.747, -1.418, 2.467, -1.456, 2.418, -1.666, 2.684, -1.609, 2.747, 0.5455, 3.121, 0.6208, 3.11, 0.6318, 2.806, 0.5773, 2.818, 2.183, 3.172, 2.186, 3.227, 2.571, 3.202, 2.567, 3.148, -1.493, -4.415, -1.454, -4.465, -1.717, -4.667, -1.756, -4.617, -1.717, -4.667, -1.454, -4.465, -1.433, -4.484, -1.681, -4.717, -1.666, 2.684, -1.456, 2.418, -1.448, 2.392, -1.694, 2.709, 2.571, 3.202, 2.186, 3.227, 2.17, 3.262, 2.581, 3.224, 0.6318, 2.806, 0.6208, 3.11, 0.6213, 3.184, 0.6517, 2.772, 2.711, 4.372, 2.697, 4.09, 2.284, 4.142, 2.302, 4.425, -0.8334, -5.569, -1.01, -5.418, -0.7538, -5.154, -0.5953, -5.326, -2.458, 1.388, -2.44, 1.699, -2.019, 1.643, -2.062, 1.322, 1.695, 2.409, 1.489, 2.614, 1.751, 2.902, 1.962, 2.723, 2.508, 2.275, 2.543, 2.233, 2.084, 2.256, 2.123, 2.294, -0.8098, 3.313, -0.7972, 3.372, -0.566, 3.014, -0.6267, 3.03, -2.17, -3.924, -2.213, -3.907, -1.841, -3.739, -1.857, -3.783, -0.2717, 2.793, -0.3007, 2.745, -0.3789, 3.12, -0.3335, 3.09, 2.543, 2.233, 2.566, 2.016, 2.04, 2.042, 2.084, 2.256, -0.3007, 2.745, -0.4817, 2.614, -0.6919, 3.019, -0.3789, 3.12, -2.213, -3.907, -2.357, -3.662, -1.93, -3.469, -1.841, -3.739, -0.7972, 3.372, -0.4709, 3.537, -0.3203, 3.052, -0.566, 3.014, 1.347, 3.119, 1.355, 3.545, 1.387, 3.512, 1.38, 3.154, 2.065, 0.4965, 2.481, 0.4932, 2.451, 0.4625, 2.092, 0.4653, -1.785, 1.788, -1.483, 1.519, -1.527, 1.517, -1.78, 1.743, -2.354, -2.015, -2.774, -2.055, -2.747, -2.024, -2.384, -1.989, 2.092, 0.4653, 2.451, 0.4625, 2.451, 0.4074, 2.092, 0.4102, -2.384, -1.989, -2.747, -2.024, -2.752, -1.972, -2.389, -1.938, 1.38, 3.154, 1.387, 3.512, 1.446, 3.5, 1.442, 3.141, -1.78, 1.743, -1.527, 1.517, -1.557, 1.467, -1.809, 1.696, 1.446, 3.5, 1.495, 3.547, 1.489, 3.088, 1.442, 3.141, -2.752, -1.972, -2.8, -1.934, -2.353, -1.891, -2.389, -1.938, 2.451, 0.4074, 2.494, 0.3615, 2.051, 0.3649, 2.092, 0.4102, -1.557, 1.467, -1.553, 1.402, -1.875, 1.695, -1.809, 1.696, 2.476, 0.04693, 2.042, 0.04834, 2.051, 0.3649, 2.494, 0.3615, 1.994, 3.295, 1.828, 2.965, 1.489, 3.088, 1.495, 3.547, -2.869, -1.419, -2.4, -1.41, -2.353, -1.891, -2.8, -1.934, -1.673, 1.089, -2.056, 1.168, -1.875, 1.695, -1.553, 1.402, -1.807, 2.174, -1.825, 2.15, -2.097, 2.332, -2.047, 2.403, 1.042, 3.153, 1.094, 3.153, 1.06, 2.852, 1.033, 2.856, 2.223, 3.627, 2.226, 3.653, 2.609, 3.617, 2.607, 3.591, -1.196, -4.743, -1.151, -4.791, -1.407, -5.002, -1.438, -4.97, -1.407, -5.002, -1.151, -4.791, -1.126, -4.779, -1.432, -5.05, -2.097, 2.332, -1.825, 2.15, -1.813, 2.103, -2.119, 2.305, 2.609, 3.617, 2.226, 3.653, 2.21, 3.699, 2.64, 3.647, 1.06, 2.852, 1.094, 3.153, 1.155, 3.173, 1.075, 2.804, 1.042, 3.153, 1.033, 2.856, 0.9923, 2.853, 0.9659, 3.143, -1.196, -4.743, -1.438, -4.97, -1.474, -4.917, -1.242, -4.699, -1.807, 2.174, -2.047, 2.403, -1.974, 2.447, -1.782, 2.196, 2.223, 3.627, 2.607, 3.591, 2.605, 3.562, 2.248, 3.595, -2.019, 1.643, -2.44, 1.699, -2.403, 1.727, -2.05, 1.68, 2.284, 4.142, 2.697, 4.09, 2.664, 4.062, 2.308, 4.107, 1.751, 2.902, 1.489, 2.614, 1.488, 2.657, 1.708, 2.898, -0.7538, -5.154, -1.01, -5.418, -1.01, -5.382, -0.7886, -5.153, 2.308, 4.107, 2.664, 4.062, 2.657, 4.008, 2.301, 4.053, -0.7886, -5.153, -1.01, -5.382, -1.042, -5.35, -0.8207, -5.122, -2.05, 1.68, -2.403, 1.727, -2.385, 1.784, -2.031, 1.74, 1.708, 2.898, 1.488, 2.657, 1.44, 2.687, 1.663, 2.927, -2.385, 1.784, -2.426, 1.838, -1.972, 1.781, -2.031, 1.74, -1.042, -5.35, -1.095, -5.352, -0.823, -5.071, -0.8207, -5.122, 2.657, 4.008, 2.694, 3.957, 2.255, 4.012, 2.301, 4.053, 1.44, 2.687, 1.377, 2.684, 1.663, 2.99, 1.663, 2.927, 2.64, 3.647, 2.21, 3.699, 2.255, 4.012, 2.694, 3.957, -2.119, 2.305, -1.813, 2.103, -1.972, 1.781, -2.426, 1.838, -1.432, -5.05, -1.126, -4.779, -0.823, -5.071, -1.095, -5.352, 1.075, 2.804, 1.155, 3.173, 1.663, 2.99, 1.377, 2.684, 3.111, -1.153, 2.815, -0.881, 3.015, -0.5779, 3.312, -0.8258, 2.773, -3.933, 2.365, -3.99, 2.339, -3.674, 2.75, -3.616, 0.498, -1.732, 0.5507, -2.161, 0.1876, -2.104, 0.1584, -1.733, -1.205, 3.279, -0.8392, 3.021, -1.036, 2.694, -1.436, 2.967, 3.309, -0.7798, 3.312, -0.8258, 3.015, -0.5779, 3.064, -0.5759, 2.717, -3.589, 2.75, -3.616, 2.339, -3.674, 2.362, -3.64, 0.1296, -1.767, 0.1584, -1.733, 0.1876, -2.104, 0.1547, -2.072, -1.426, 2.92, -1.436, 2.967, -1.036, 2.694, -1.081, 2.684, 3.594, 0.3961, 3.598, 0.05372, 3.172, 0.01633, 3.194, 0.3501, -2.106, 1.88, -1.94, 2.181, -1.527, 1.926, -1.723, 1.648, 2.63, -2.767, 2.683, -3.055, 2.27, -3.1, 2.22, -2.813, -0.6416, -1.33, -0.3889, -1.514, -0.6656, -1.816, -0.9409, -1.642, 0.9341, 3.172, 0.9659, 3.143, 0.9923, 2.853, 0.9651, 2.821, 2.217, 3.567, 2.248, 3.595, 2.605, 3.562, 2.631, 3.528, -1.735, 2.187, -1.782, 2.196, -1.974, 2.447, -1.967, 2.493, -1.242, -4.664, -1.242, -4.699, -1.474, -4.917, -1.51, -4.916, 2.066, -0.08173, 2.092, -0.05006, 2.451, -0.04153, 2.481, -0.07181, -2.08, 0.9465, -2.049, 0.9789, -1.724, 1.003, -1.691, 0.974, 1.922, 2.897, 1.923, 2.946, 2.163, 3.191, 2.209, 3.191, -2.415, -1.232, -2.441, -1.262, -2.805, -1.277, -2.837, -1.25])
me_plane_001.materials.append(mat_material_002)
me_plane_001.materials.append(mat_material_004)
me_plane_001.update()

# ---- objects
ob_plane_001 = bpy.data.objects.new('Plane.001', me_plane_001)

# ---- transforms, parenting, visibility, modifiers, constraints
ob_plane_001.location = (0.0, 0.0, 0.0)

# ---- collection membership
col_collection.objects.link(ob_plane_001)

# ---- scene / render settings (as saved in the file)
scene.frame_start = 1; scene.frame_end = 250; scene.frame_set(51)
scene.render.engine = 'BLENDER_EEVEE_NEXT'
scene.cycles.sampling_pattern = 'TABULATED_SOBOL'
scene.cycles.use_light_tree = False
scene.view_settings.view_transform = 'Filmic'
bpy.context.view_layer.update()

# ---- added for rendering (the .blend has no active camera and no usable light): camera, sun
cam_auto = bpy.data.cameras.new('AutoCamera')
cam_auto.lens = 50.0
cam_auto.sensor_width = 36.0
cam_auto.clip_end = 1000.0
ob_auto_camera = bpy.data.objects.new('AutoCamera', cam_auto)
scene.collection.objects.link(ob_auto_camera)
ob_auto_camera.location = (18.5595, -22.2752, 15.2966)
ob_auto_camera.rotation_euler = (1.09748, -7.21219e-08, 0.694738)
scene.camera = ob_auto_camera
light_auto_sun = bpy.data.lights.new('AutoSun', 'SUN')
light_auto_sun.energy = 3.0
light_auto_sun.angle = 0.0523599
ob_auto_sun = bpy.data.objects.new('AutoSun', light_auto_sun)
scene.collection.objects.link(ob_auto_sun)
ob_auto_sun.rotation_euler = (0.872665, 0.174533, 0.523599)
bpy.context.view_layer.update()
